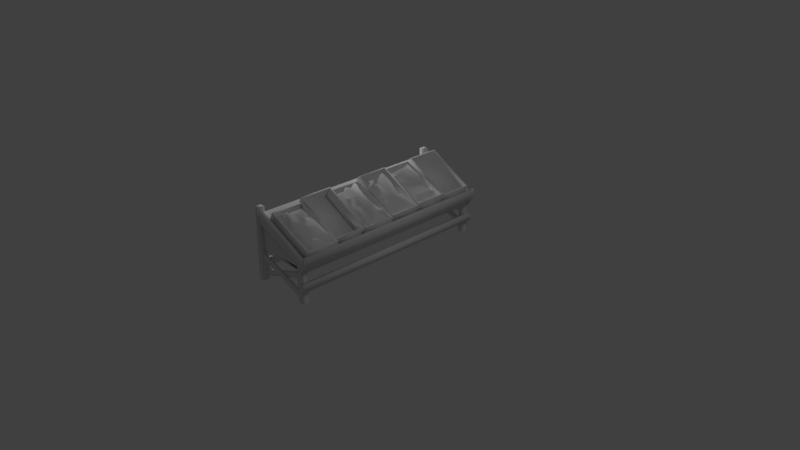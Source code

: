 # Source: market_stall_4.blend  (saved by Blender 2.79.0; exported with 4.5.12 LTS)
import bpy
from mathutils import Matrix  # noqa: F401  (used for matrix-valued properties, if any)

bpy.ops.wm.read_factory_settings(use_empty=True)
scene = bpy.context.scene
scene.name = 'Scene'

# ---- collections
col_collection_1 = bpy.data.collections.new('Collection 1'); scene.collection.children.link(col_collection_1)

# ---- world
world_world = bpy.data.worlds.new('World'); scene.world = world_world
world_world.color = (0.05088, 0.05088, 0.05088)
world_world.use_sun_shadow = False
world_world.sun_shadow_jitter_overblur = 0.0
world_world.cycles.sampling_method = 'MANUAL'

# ---- cameras
cam_camera = bpy.data.cameras.new('Camera')
cam_camera.clip_end = 100.0
cam_camera.lens = 35.0
cam_camera.sensor_width = 32.0
cam_camera.sensor_height = 18.0
cam_camera.ortho_scale = 7.314
cam_camera.dof.focus_distance = 0.0
cam_camera.dof.aperture_fstop = 128.0

# ---- lights
light_lamp_001 = bpy.data.lights.new('Lamp.001', 'POINT')
light_lamp_001.transmission_factor = 0.0
light_lamp_001.cutoff_distance = 30.0
light_lamp_001.energy = 100.0
light_lamp_001.shadow_buffer_clip_start = 1.001
light_lamp_001.shadow_soft_size = 0.1
light_lamp_001.shadow_maximum_resolution = 0.006
light_lamp_001.use_absolute_resolution = True
light_lamp = bpy.data.lights.new('Lamp', 'POINT')
light_lamp.transmission_factor = 0.0
light_lamp.cutoff_distance = 30.0
light_lamp.energy = 100.0
light_lamp.shadow_buffer_clip_start = 1.001
light_lamp.shadow_soft_size = 0.1
light_lamp.shadow_maximum_resolution = 0.006
light_lamp.use_absolute_resolution = True

# ---- meshes
me_paris_marketstall1_veggies_003_instance_0 = bpy.data.meshes.new('Paris_MarketStall1_Veggies_003 Instance_0')
me_paris_marketstall1_veggies_003_instance_0.from_pydata([(0.4424, 0.6973, 0.02201), (-0.1758, 0.9534, 0.02201), (-0.2271, 0.8297, 0.02201), (0.3912, 0.5737, 0.02201), (0.05485, 0.8486, -0.879), (-0.02612, 0.8293, -0.8733), (0.002416, 0.8646, -0.8512), (0.2393, 0.6883, -0.8732), (0.1867, 0.7639, -0.8775), (0.2504, 0.7409, -0.8273), (0.311, 0.7099, -0.8757), (-0.1436, 0.9376, -0.7624), (-0.1305, 0.9536, -0.8159), (-0.2122, 0.9411, -0.8733), (0.2506, 0.6823, -0.4718), (0.2589, 0.739, -0.5462), (0.1965, 0.7902, -0.4776), (0.0005823, 0.8125, -0.4723), (0.06625, 0.8316, -0.47), (0.01533, 0.8509, -0.5285), (-0.0469, 0.9068, -0.4865), (0.1156, 0.7355, -0.4727), (0.1264, 0.8066, -0.5089), (0.3788, 0.6142, -0.4718), (0.4129, 0.6625, -0.5445), (0.3179, 0.6466, -0.4718), (0.3152, 0.7217, -0.4806), (0.04542, 0.9171, -0.09238), (0.121, 0.7862, -0.02475), (0.1574, 0.813, -0.08996), (0.01788, 0.8679, -0.02319), (-0.06118, 0.9603, 1.209), (-0.05473, 0.9538, 1.241), (-0.02472, 0.9558, 1.232), (-0.03185, 0.9623, 1.2), (0.003008, 0.9111, 0.9893), (-0.005983, 0.9515, 1.028), (0.04317, 0.891, 1.021), (-0.01304, 0.9363, 1.138), (-0.06607, 0.9311, 1.149), (-0.09012, 0.9248, 1.234), (0.06891, 0.8894, 1.267), (0.03729, 0.912, 1.234), (0.01129, 0.9164, 1.27), (0.1081, 0.9254, 1.087), (0.1253, 0.9166, 1.11), (0.151, 0.8727, 1.06), (0.1563, 0.8748, 1.128), (-0.03893, 0.8282, 0.02139), (-0.1971, 0.8939, 0.02136), (-0.1634, 0.9369, 0.03247), (0.1986, 0.8275, 1.258), (0.176, 0.7978, 1.305), (0.252, 0.807, 1.303), (0.4218, 0.7801, 1.134), (0.4722, 0.7187, 1.111), (0.384, 0.7696, 1.098), (0.4055, 0.7944, 1.186), (0.3519, 0.7759, 1.225), (0.05469, 0.9187, 1.145), (0.09217, 0.8873, 1.029), (0.3799, 0.7216, 0.03629), (0.4211, 0.6378, 0.02136), (0.2184, 0.7325, 0.02144), (0.401, 0.6527, -0.8077), (0.3788, 0.6142, -0.8733), (0.3189, 0.7227, -0.8345), (-0.09334, 0.9104, -0.507), (-0.06896, 0.8521, -0.4718), (-0.1737, 0.9596, 0.08333), (-0.1971, 0.8939, 0.166), (-0.1532, 0.9691, -0.2315), (-0.1946, 0.9504, -0.16), (-0.1646, 0.9857, -0.1005), (-0.1945, 0.9504, -0.02475), (-0.1056, 0.9845, -0.3492), (-0.178, 0.9893, -0.3621), (-0.2202, 0.975, -0.4495), (-0.2202, 0.975, -0.8956), (-0.2885, 0.8101, -0.8956), (-0.2885, 0.8101, -0.4495), (0.4314, 0.6986, -0.9192), (0.4314, 0.6986, -1.321), (0.3696, 0.5799, -1.321), (0.3696, 0.5799, -0.9192), (0.463, 0.6888, 0.4458), (-0.1965, 0.9619, 0.4458), (-0.2647, 0.7971, 0.4458), (0.3947, 0.5239, 0.4458), (-0.182, 1.018, -0.8969), (-0.182, 1.018, -1.343), (-0.2644, 0.8596, -1.343), (-0.2644, 0.8596, -0.8969), (-0.1636, 1.01, -0.02475), (0.4299, 0.7008, -0.02475), (0.3681, 0.5821, -0.02475), (-0.2254, 0.891, -0.02475), (-0.1395, 0.9611, 0.9175), (0.4275, 0.5814, 0.9175), (0.4787, 0.705, 0.9175), (-0.1907, 0.8374, 0.9175), (0.4993, 0.6965, 0.8952), (0.4787, 0.705, 1.319), (0.4993, 0.6965, 1.341), (-0.1996, 0.9664, -0.8733), (0.3674, 0.5867, -0.8733), (0.4186, 0.7103, -0.8733), (-0.2508, 0.8428, -0.8733), (-0.1834, 1.02, -0.002435), (-0.1834, 1.02, -0.4486), (-0.2658, 0.8618, -0.4486), (-0.2658, 0.8618, -0.002435), (-0.1622, 1.008, -1.321), (-0.224, 0.8889, -1.321), (-0.2675, 0.8605, 0.4494), (0.4481, 0.6892, 0.4494), (0.3657, 0.5309, 0.4494), (-0.1851, 1.019, 0.4494), (0.3942, 0.5247, -0.0003026), (-0.2652, 0.7979, -0.0003026), (0.4497, 0.6905, -0.4486), (0.3673, 0.5322, -0.4486), (0.4512, 0.6883, -0.8969), (0.3688, 0.53, -0.8969), (-0.1653, 1.008, 0.4717), (0.3665, 0.5808, 0.4717), (0.4283, 0.6995, 0.4717), (-0.2271, 0.8897, 0.4717), (-0.2254, 0.891, -0.4262), (-0.1636, 1.01, -0.4262), (0.3705, 0.5378, -0.8956), (0.371, 0.537, -0.4495), (-0.289, 0.8109, -0.8956), (-0.2647, 0.7971, -0.0003026), (0.463, 0.6888, -0.0003026), (0.3947, 0.5239, -0.0003026), (-0.1965, 0.9619, -0.0003025), (0.4392, 0.7018, -0.4495), (0.4311, 0.5316, 1.341), (-0.2284, 0.8048, 1.341), (-0.2284, 0.8048, 0.8952), (0.4311, 0.5316, 0.8952), (0.4481, 0.6892, 0.8955), (0.3657, 0.5309, 0.8955), (0.4299, 0.7008, -0.4262), (0.3681, 0.5821, -0.4262), (-0.1395, 0.9611, 1.319), (0.4275, 0.5814, 1.319), (-0.1907, 0.8374, 1.319), (-0.1653, 1.008, 0.8732), (0.4283, 0.6995, 0.8732), (0.3665, 0.5808, 0.8732), (-0.2271, 0.8897, 0.8732), (-0.2675, 0.8605, 0.8955), (0.3653, 0.5317, 0.4494), (-0.2679, 0.8613, 0.4494), (-0.1996, 0.9664, -0.4718), (-0.2508, 0.8428, -0.4718), (-0.1601, 0.9696, 1.341), (-0.1601, 0.9696, 0.8952), (-0.1377, 0.9326, 0.1578), (-0.1754, 0.9465, 0.2205), (-0.115, 0.9251, 0.3005), (-0.1075, 0.949, 0.2302), (-0.1973, 0.8937, 0.2625), (0.4077, 0.7287, 0.3539), (0.1883, 0.8396, 0.3308), (0.3957, 0.7162, 0.4109), (0.1293, 0.8042, 0.3892), (0.1077, 0.824, 0.3318), (0.01176, 0.8826, 0.1795), (-0.01531, 0.857, 0.3039), (0.06034, 0.8936, 0.2512), (0.3961, 0.6551, -0.6937), (0.3954, 0.6968, -0.5819), (0.1857, 0.8026, 0.2355), (0.3133, 0.777, 0.1537), (0.3224, 0.7964, 0.2336), (0.253, 0.7807, 0.07369), (0.3389, 0.7785, 0.07069), (0.4014, 0.701, 0.2899), (0.3684, 0.5309, -1.343), (-0.2648, 0.8605, -1.343), (0.3141, 0.7219, -0.1343), (0.2035, 0.8145, -0.1179), (0.3354, 0.6929, -0.03779), (0.1987, 0.7973, -0.03036), (0.1413, 0.7731, -0.4262), (0.1618, 0.8209, -0.2597), (0.198, 0.801, -0.3864), (0.396, 0.6761, -0.41), (0.399, 0.6414, -0.4262), (0.3688, 0.53, -1.343), (0.4512, 0.6883, -1.343), (0.371, 0.537, -0.8956), (0.4392, 0.7018, -0.8956), (0.4186, 0.7103, -0.4718), (0.3674, 0.5867, -0.4718), (-0.1851, 1.019, 0.8955), (0.4497, 0.6905, -0.002435), (0.3673, 0.5322, -0.002435), (-0.1622, 1.008, -0.9192), (-0.224, 0.8889, -0.9192), (-0.1758, 0.9534, 0.4235), (-0.2271, 0.8297, 0.4235), (0.3669, 0.533, -0.4486), (-0.2662, 0.8626, -0.4486), (0.3912, 0.5737, 0.4235), (0.4424, 0.6973, 0.4235), (0.1469, 0.8, -0.1567), (-0.04779, 0.874, -0.02475), (-0.04189, 0.8957, -0.2295), (0.004095, 0.9356, -0.1688), (-0.06806, 0.9211, -0.1512), (-0.02632, 0.9146, 1.265), (-0.1651, 0.8993, 0.9175), (0.08573, 0.8587, 0.9404), (0.4531, 0.6432, 0.9175), (0.4461, 0.7067, 0.9174), (-0.1945, 0.9504, -0.4262), (-0.2122, 0.9282, -0.4718), (-0.05303, 0.9188, -0.578), (-0.1402, 0.9663, -0.03656), (0.4026, 0.7016, -0.06806), (0.4151, 0.666, -0.03541), (0.4111, 0.6788, -0.213), (0.4673, 0.6926, 1.286), (0.0435, 0.9309, 1.211), (0.1332, 0.8879, 1.221), (0.3269, 0.8276, 1.022), (0.36, 0.7799, 1.005), (0.2928, 0.8044, 0.9708), (0.4496, 0.7209, 0.9385), (-0.1971, 0.8939, 0.4229), (-0.1401, 0.9245, 0.3704), (-0.09309, 0.9217, 0.3943), (0.4531, 0.6432, 1.319), (-0.03059, 0.8901, 1.31), (-0.1651, 0.8993, 1.319), (0.4211, 0.6378, 0.4229), (0.399, 0.6414, -0.02475), (0.206, 0.8487, 0.1486), (-0.2317, 0.451, 1.355), (0.2206, 0.451, 1.355), (0.4137, 0.451, 1.355), (-0.3898, 0.8888, -1.364), (-0.3898, 0.8888, 1.349), (-0.2556, 0.8262, 1.349), (-0.2556, 0.8262, -1.364), (0.2944, 0.5698, 1.349), (0.2944, 0.5698, -1.364), (0.4524, 0.4961, 1.349), (0.4524, 0.4961, -1.364), (-0.2317, 0.451, -1.363), (-0.379, 0.451, -1.363), (-0.379, 0.861, -1.363), (0.2206, 0.451, -1.363), (0.4137, 0.451, -1.363), (-0.379, 0.861, 1.355), (-0.379, 0.451, 1.355), (0.2206, 0.4055, 1.355), (-0.2317, 0.4055, 1.355), (-0.2317, 0.4055, -1.363), (0.2206, 0.4055, -1.363), (0.4137, 0.4055, 1.355), (0.4137, 0.4055, -1.363), (-0.379, 0.4055, 1.355), (-0.379, 0.4055, -1.363), (-0.3984, 0.1781, 1.312), (-0.3984, 0.1781, -1.315), (-0.3547, 0.1782, -1.315), (-0.3546, 0.1782, 1.312), (-0.3546, 0.2786, -1.315), (-0.3546, 0.2786, 1.312), (-0.3983, 0.2786, 1.312), (-0.3983, 0.2786, -1.315), (0.4136, 0.1781, 1.394), (0.4136, 0.1781, -1.397), (0.4573, 0.1782, -1.397), (0.4574, 0.1782, 1.394), (0.4574, 0.2786, -1.397), (0.4574, 0.2786, 1.394), (0.4137, 0.2786, 1.394), (0.4137, 0.2786, -1.397), (0.3706, 0.4005, -1.328), (-0.3662, 0.139, -1.328), (-0.3662, 0.06348, -1.328), (0.3707, 0.3244, -1.328), (-0.3662, 0.06348, -1.354), (0.3707, 0.3244, -1.354), (-0.3662, 0.139, -1.354), (0.3706, 0.4005, -1.354), (-0.3725, 0.4005, -1.354), (-0.3726, 0.3244, -1.354), (0.3644, 0.06348, -1.354), (0.3643, 0.139, -1.354), (-0.3726, 0.3244, -1.38), (0.3644, 0.06348, -1.38), (-0.3725, 0.4005, -1.38), (0.3643, 0.139, -1.38), (-0.3491, 0.979, -1.397), (-0.4248, 0.979, -1.397), (-0.4248, 0.979, -1.313), (-0.3491, 0.979, -1.313), (-0.3664, 0.7847, -1.352), (0.417, 0.4422, -1.352), (0.4753, 0.5964, -1.352), (-0.3664, 0.9725, -1.352), (-0.3491, 0.003752, -1.397), (-0.4248, 0.003752, -1.397), (-0.4248, 0.003752, -1.313), (-0.3491, 0.003752, -1.313), (0.415, 0.4469, -1.391), (0.415, 0.003752, -1.391), (0.3393, 0.003752, -1.391), (0.3393, 0.479, -1.391), (0.3393, 0.003752, -1.306), (0.3393, 0.479, -1.306), (0.415, 0.003752, -1.306), (0.415, 0.4469, -1.306), (-0.3664, 0.9724, -1.393), (0.4753, 0.5964, -1.393), (-0.3664, 0.7847, -1.393), (0.417, 0.4422, -1.393), (0.3706, 0.4005, 1.325), (0.3707, 0.3244, 1.325), (-0.3662, 0.06348, 1.325), (-0.3662, 0.139, 1.325), (0.3707, 0.3244, 1.35), (-0.3662, 0.06348, 1.35), (0.3706, 0.4005, 1.35), (-0.3662, 0.139, 1.35), (-0.3725, 0.4005, 1.351), (0.3643, 0.139, 1.351), (0.3644, 0.06348, 1.351), (-0.3726, 0.3244, 1.351), (0.3644, 0.06348, 1.376), (-0.3726, 0.3244, 1.376), (0.3643, 0.139, 1.376), (-0.3725, 0.4005, 1.376), (-0.3491, 0.979, 1.394), (-0.3491, 0.979, 1.308), (-0.4248, 0.979, 1.308), (-0.4248, 0.979, 1.394), (-0.3664, 0.7847, 1.347), (-0.3664, 0.9725, 1.347), (0.4753, 0.5964, 1.347), (0.417, 0.4422, 1.347), (-0.4248, 0.003752, 1.394), (-0.3491, 0.003752, 1.394), (-0.4248, 0.003752, 1.308), (-0.3491, 0.003752, 1.308), (0.415, 0.4469, 1.387), (0.3393, 0.479, 1.387), (0.3393, 0.003752, 1.387), (0.415, 0.003752, 1.387), (0.3393, 0.479, 1.301), (0.3393, 0.003752, 1.301), (0.415, 0.4469, 1.301), (0.415, 0.003752, 1.301), (-0.3664, 0.9724, 1.388), (0.4753, 0.5964, 1.388), (-0.3664, 0.7847, 1.388), (0.417, 0.4422, 1.388), (0.4066, 0.4396, 1.394), (0.4066, 0.4396, -1.397), (0.4477, 0.4247, -1.397), (0.4478, 0.4246, 1.394), (0.5242, 0.6347, -1.397), (0.5242, 0.6347, 1.394), (0.4831, 0.6497, 1.394), (0.4831, 0.6497, -1.397), (-0.4083, 0.8492, -1.364), (-0.2741, 0.7866, -1.364), (-0.2741, 0.7866, 1.349), (-0.4083, 0.8492, 1.349), (0.2759, 0.5301, 1.349), (0.2759, 0.5301, -1.364)], [], [(0, 1, 2), (2, 3, 0), (4, 5, 6), (7, 8, 9), (9, 10, 7), (11, 12, 13), (13, 6, 5), (5, 8, 7), (5, 4, 8), (14, 15, 16), (17, 18, 19), (17, 19, 20), (14, 16, 21), (21, 16, 22), (21, 22, 18), (21, 18, 17), (23, 24, 25), (25, 24, 26), (25, 26, 14), (26, 15, 14), (27, 28, 29), (28, 27, 30), (31, 32, 33), (33, 34, 31), (35, 36, 37), (36, 38, 37), (39, 40, 31), (32, 31, 40), (41, 42, 43), (44, 45, 46), (45, 47, 46), (48, 49, 50), (51, 52, 53), (54, 55, 56), (57, 56, 58), (57, 54, 56), (47, 45, 59), (60, 44, 46), (61, 62, 63), (10, 64, 65), (10, 66, 64), (67, 68, 20), (20, 68, 17), (69, 49, 70), (71, 72, 73), (74, 73, 72), (71, 75, 76), (72, 71, 76), (77, 78, 79), (79, 80, 77), (81, 82, 83), (83, 84, 81), (85, 86, 87), (87, 88, 85), (89, 90, 91), (91, 92, 89), (93, 94, 95), (95, 96, 93), (97, 98, 99), (98, 97, 100), (101, 99, 102), (102, 103, 101), (104, 105, 106), (105, 104, 107), (108, 109, 110), (110, 111, 108), (112, 83, 82), (83, 112, 113), (114, 115, 116), (115, 114, 117), (87, 118, 88), (87, 119, 118), (110, 120, 121), (120, 110, 109), (122, 89, 92), (92, 123, 122), (124, 125, 126), (125, 124, 127), (93, 128, 129), (93, 96, 128), (80, 130, 131), (80, 132, 130), (133, 134, 135), (134, 133, 136), (131, 137, 77), (77, 80, 131), (138, 139, 140), (140, 141, 138), (142, 116, 115), (142, 143, 116), (144, 95, 94), (144, 145, 95), (146, 102, 147), (147, 148, 146), (149, 150, 151), (151, 152, 149), (87, 86, 136), (136, 133, 87), (146, 100, 97), (146, 148, 100), (153, 154, 143), (153, 155, 154), (150, 126, 125), (125, 151, 150), (156, 107, 104), (156, 157, 107), (158, 159, 140), (140, 139, 158), (134, 85, 88), (88, 135, 134), (69, 50, 49), (70, 160, 69), (70, 161, 160), (162, 163, 161), (164, 162, 161), (70, 164, 161), (165, 166, 167), (168, 166, 169), (170, 171, 172), (24, 173, 174), (166, 175, 169), (176, 175, 177), (178, 176, 179), (180, 175, 166), (166, 165, 180), (180, 177, 175), (92, 181, 123), (92, 182, 181), (183, 184, 185), (184, 186, 185), (187, 188, 189), (187, 189, 190), (190, 191, 187), (122, 192, 193), (122, 123, 192), (194, 79, 78), (78, 195, 194), (99, 147, 102), (99, 98, 147), (103, 141, 101), (103, 138, 141), (140, 101, 141), (101, 140, 159), (156, 196, 197), (197, 157, 156), (143, 142, 198), (198, 153, 143), (199, 108, 111), (111, 200, 199), (129, 145, 144), (145, 129, 128), (149, 127, 124), (149, 152, 127), (120, 199, 200), (200, 121, 120), (201, 81, 84), (84, 202, 201), (103, 158, 139), (139, 138, 103), (203, 2, 1), (203, 204, 2), (111, 205, 200), (111, 206, 205), (198, 117, 114), (114, 153, 198), (77, 156, 78), (156, 104, 78), (137, 194, 195), (137, 131, 194), (91, 193, 192), (193, 91, 90), (201, 113, 112), (201, 202, 113), (0, 207, 208), (0, 3, 207), (204, 203, 208), (208, 207, 204), (183, 209, 184), (28, 30, 210), (188, 211, 212), (211, 213, 212), (32, 40, 214), (215, 216, 217), (216, 218, 217), (219, 72, 76), (220, 67, 221), (68, 67, 220), (210, 222, 74), (74, 222, 73), (183, 185, 223), (224, 225, 223), (28, 185, 186), (134, 0, 208), (208, 85, 134), (65, 7, 10), (106, 197, 196), (106, 105, 197), (226, 58, 53), (55, 57, 226), (47, 227, 228), (55, 54, 57), (58, 226, 57), (58, 51, 53), (51, 228, 52), (52, 228, 227), (229, 228, 51), (229, 51, 58), (58, 56, 229), (189, 188, 225), (225, 190, 189), (212, 27, 209), (188, 209, 183), (209, 188, 212), (209, 27, 29), (188, 183, 225), (225, 183, 223), (211, 75, 71), (71, 73, 213), (73, 222, 213), (75, 211, 188), (213, 222, 210), (213, 211, 71), (120, 94, 199), (109, 144, 120), (109, 129, 144), (120, 144, 94), (75, 188, 187), (219, 75, 187), (219, 76, 75), (229, 230, 231), (216, 231, 218), (232, 218, 231), (231, 216, 229), (38, 39, 34), (38, 34, 227), (227, 47, 59), (227, 59, 38), (34, 33, 227), (39, 31, 34), (36, 35, 215), (35, 37, 216), (216, 37, 59), (38, 59, 37), (215, 35, 216), (84, 83, 113, 202), (164, 233, 234), (234, 162, 164), (234, 233, 235), (216, 46, 229), (216, 60, 46), (46, 47, 229), (229, 47, 228), (59, 60, 216), (59, 44, 60), (59, 45, 44), (127, 152, 151, 125), (227, 41, 52), (236, 226, 53), (33, 32, 214), (227, 42, 41), (237, 52, 41), (236, 52, 238), (53, 52, 236), (52, 237, 238), (43, 237, 41), (36, 215, 39), (38, 36, 39), (238, 39, 215), (214, 237, 43), (237, 40, 238), (238, 40, 39), (43, 42, 214), (237, 214, 40), (217, 218, 232), (232, 55, 217), (217, 55, 236), (55, 226, 236), (239, 167, 168), (168, 235, 233), (239, 168, 233), (167, 166, 168), (240, 224, 223), (240, 185, 28), (223, 185, 240), (65, 173, 23), (65, 64, 173), (173, 24, 23), (112, 82, 193), (193, 90, 112), (90, 89, 201), (201, 112, 90), (172, 171, 169), (169, 175, 172), (172, 175, 241), (176, 241, 175), (193, 81, 122), (193, 82, 81), (201, 122, 81), (201, 89, 122), (150, 142, 126), (149, 142, 150), (142, 149, 198), (124, 126, 115), (115, 126, 142), (86, 203, 1), (134, 136, 1), (203, 85, 208), (1, 0, 134), (203, 86, 85), (1, 136, 86), (63, 178, 179), (241, 176, 178), (63, 179, 61), (241, 178, 63), (69, 241, 48), (48, 50, 69), (63, 48, 241), (129, 109, 108), (93, 199, 94), (108, 93, 129), (93, 108, 199), (8, 6, 12), (8, 4, 6), (13, 12, 6), (191, 225, 240), (225, 191, 190), (225, 224, 240), (19, 22, 9), (22, 15, 9), (9, 8, 19), (8, 12, 11), (173, 66, 9), (9, 66, 10), (66, 173, 64), (174, 173, 15), (26, 174, 15), (26, 24, 174), (9, 15, 173), (15, 22, 16), (18, 22, 19), (20, 19, 221), (11, 221, 8), (221, 19, 8), (221, 67, 20), (220, 11, 13), (11, 220, 221), (55, 232, 230), (230, 232, 231), (230, 56, 55), (56, 230, 229), (101, 159, 97), (146, 158, 103), (159, 158, 146), (103, 102, 146), (146, 97, 159), (97, 99, 101), (117, 198, 149), (149, 124, 117), (117, 124, 115), (195, 106, 137), (137, 196, 156), (104, 106, 195), (156, 77, 137), (106, 196, 137), (78, 104, 195), (213, 210, 27), (27, 212, 213), (27, 210, 30), (168, 169, 171), (235, 168, 171), (171, 162, 235), (170, 160, 163), (162, 234, 235), (163, 162, 171), (170, 163, 171), (163, 160, 161), (69, 160, 170), (170, 241, 69), (241, 170, 172), (62, 180, 239), (180, 62, 176), (176, 177, 180), (176, 62, 61), (61, 179, 176), (165, 167, 239), (239, 180, 165), (186, 184, 29), (29, 28, 186), (209, 29, 184), (242, 243, 244), (245, 246, 247), (247, 248, 245), (249, 250, 248), (248, 247, 249), (250, 249, 251), (251, 252, 250), (253, 254, 255), (256, 253, 255), (257, 256, 255), (242, 244, 258), (259, 242, 258), (260, 243, 242), (242, 261, 260), (262, 253, 256), (256, 263, 262), (264, 244, 243), (243, 260, 264), (263, 256, 257), (257, 265, 263), (265, 257, 244), (244, 264, 265), (265, 264, 260), (260, 263, 265), (261, 262, 263), (263, 260, 261), (261, 242, 259), (259, 266, 261), (267, 254, 253), (253, 262, 267), (266, 259, 254), (254, 267, 266), (262, 261, 266), (266, 267, 262), (258, 255, 254), (254, 259, 258), (268, 269, 270), (270, 271, 268), (270, 272, 273), (273, 271, 270), (274, 273, 272), (272, 275, 274), (269, 268, 274), (274, 275, 269), (276, 277, 278), (278, 279, 276), (278, 280, 281), (281, 279, 278), (276, 279, 281), (281, 282, 276), (283, 280, 278), (278, 277, 283), (282, 281, 280), (280, 283, 282), (277, 276, 282), (282, 283, 277), (284, 285, 286), (286, 287, 284), (287, 286, 288), (288, 289, 287), (289, 288, 290), (290, 291, 289), (291, 290, 285), (285, 284, 291), (292, 293, 294), (294, 295, 292), (293, 296, 297), (297, 294, 293), (296, 298, 299), (299, 297, 296), (298, 292, 295), (295, 299, 298), (300, 301, 302), (302, 303, 300), (304, 305, 306), (306, 307, 304), (300, 308, 309), (309, 301, 300), (301, 309, 310), (310, 302, 301), (302, 310, 311), (311, 303, 302), (303, 311, 308), (308, 300, 303), (312, 313, 314), (314, 315, 312), (315, 314, 316), (316, 317, 315), (317, 316, 318), (318, 319, 317), (319, 318, 313), (313, 312, 319), (320, 307, 306), (306, 321, 320), (322, 320, 321), (321, 323, 322), (304, 322, 323), (323, 305, 304), (324, 325, 326), (326, 327, 324), (325, 328, 329), (329, 326, 325), (328, 330, 331), (331, 329, 328), (330, 324, 327), (327, 331, 330), (332, 333, 334), (334, 335, 332), (335, 334, 336), (336, 337, 335), (337, 336, 338), (338, 339, 337), (339, 338, 333), (333, 332, 339), (340, 341, 342), (342, 343, 340), (344, 345, 346), (346, 347, 344), (340, 343, 348), (348, 349, 340), (343, 342, 350), (350, 348, 343), (342, 341, 351), (351, 350, 342), (341, 340, 349), (349, 351, 341), (352, 353, 354), (354, 355, 352), (353, 356, 357), (357, 354, 353), (356, 358, 359), (359, 357, 356), (358, 352, 355), (355, 359, 358), (360, 361, 346), (346, 345, 360), (362, 363, 361), (361, 360, 362), (344, 347, 363), (363, 362, 344), (364, 365, 366), (366, 367, 364), (366, 368, 369), (369, 367, 366), (364, 367, 369), (369, 370, 364), (371, 368, 366), (366, 365, 371), (365, 364, 370), (370, 371, 365), (372, 373, 374), (374, 375, 372), (376, 374, 373), (373, 377, 376), (375, 246, 245), (245, 372, 375), (368, 371, 370), (370, 369, 368), (33, 214, 42, 227)])
me_paris_marketstall1_veggies_003_instance_0.polygons.foreach_set('use_smooth', [True] * 548)
_uv = me_paris_marketstall1_veggies_003_instance_0.uv_layers.new(name='UVMap')
_uv.uv.foreach_set('vector', [0.6307, 0.8483, 0.2658, 0.8483, 0.2658, 0.8628, 0.2658, 0.8628, 0.6307, 0.8628, 0.6307, 0.8483, 0.02895, 0.309, 0.003974, 0.2943, 0.03587, 0.2955, 0.00958, 0.3626, 0.03887, 0.34, 0.06236, 0.3554, 0.06236, 0.3554, 0.05252, 0.372, 0.00958, 0.3626, 0.07222, 0.2484, 0.04423, 0.2537, 0.003974, 0.2126, 0.003974, 0.2126, 0.03587, 0.2955, 0.003974, 0.2943, 0.003974, 0.2943, 0.03887, 0.34, 0.00958, 0.3626, 0.003974, 0.2943, 0.02895, 0.309, 0.03887, 0.34, 0.2424, 0.3598, 0.1916, 0.352, 0.2203, 0.3345, 0.2402, 0.2868, 0.2248, 0.3012, 0.2004, 0.2877, 0.2402, 0.2868, 0.2004, 0.2877, 0.209, 0.2666, 0.2424, 0.3598, 0.2203, 0.3345, 0.2342, 0.3202, 0.2342, 0.3202, 0.2203, 0.3345, 0.2113, 0.3173, 0.2342, 0.3202, 0.2113, 0.3173, 0.2248, 0.3012, 0.2342, 0.3202, 0.2248, 0.3012, 0.2402, 0.2868, 0.2386, 0.4058, 0.1861, 0.3875, 0.2372, 0.3825, 0.2372, 0.3825, 0.1861, 0.3875, 0.2115, 0.3697, 0.2372, 0.3825, 0.2115, 0.3697, 0.2424, 0.3598, 0.2115, 0.3697, 0.1916, 0.352, 0.2424, 0.3598, 0.5496, 0.5387, 0.5003, 0.4992, 0.5455, 0.4997, 0.5003, 0.4992, 0.5496, 0.5387, 0.5078, 0.5393, 0.5455, 0.06606, 0.5478, 0.05658, 0.5546, 0.05989, 0.5546, 0.05989, 0.5523, 0.07004, 0.5455, 0.06606, 0.5652, 0.1556, 0.5569, 0.1373, 0.5798, 0.1425, 0.5569, 0.1373, 0.5568, 0.09547, 0.5798, 0.1425, 0.5385, 0.08963, 0.5338, 0.05159, 0.5455, 0.06606, 0.5478, 0.05658, 0.5455, 0.06606, 0.5338, 0.05159, 0.5859, 0.04187, 0.5742, 0.05482, 0.5673, 0.04144, 0.5961, 0.1121, 0.6002, 0.1051, 0.6131, 0.1222, 0.6002, 0.1051, 0.6129, 0.09586, 0.6131, 0.1222, 0.7556, 0.5649, 0.7498, 0.6169, 0.7898, 0.6049, 0.6304, 0.04446, 0.6286, 0.01905, 0.6491, 0.03218, 0.6944, 0.08969, 0.714, 0.09884, 0.685, 0.1043, 0.6904, 0.07447, 0.685, 0.1043, 0.6764, 0.05993, 0.6904, 0.07447, 0.6944, 0.08969, 0.685, 0.1043, 0.6129, 0.09586, 0.6002, 0.1051, 0.5791, 0.09171, 0.5943, 0.1361, 0.5961, 0.1121, 0.6131, 0.1222, 0.7914, 0.4394, 0.7531, 0.4133, 0.7548, 0.4829, 0.05252, 0.372, 0.0777, 0.3878, 0.006072, 0.4045, 0.05252, 0.372, 0.06696, 0.3706, 0.0777, 0.3878, 0.2042, 0.255, 0.2367, 0.2647, 0.209, 0.2666, 0.209, 0.2666, 0.2367, 0.2647, 0.2402, 0.2868, 0.8044, 0.5592, 0.7677, 0.5719, 0.838, 0.5719, 0.621, 0.5955, 0.5802, 0.6152, 0.5511, 0.5974, 0.4982, 0.6146, 0.5511, 0.5974, 0.5802, 0.6152, 0.621, 0.5955, 0.6814, 0.582, 0.6852, 0.5982, 0.5802, 0.6152, 0.621, 0.5955, 0.6852, 0.5982, 0.7258, 0.9471, 0.498, 0.9471, 0.498, 0.965, 0.498, 0.965, 0.7258, 0.965, 0.7258, 0.9471, 0.3238, 0.9057, 0.5774, 0.9057, 0.5774, 0.8901, 0.5774, 0.8901, 0.3238, 0.8901, 0.3238, 0.9057, 0.6553, 0.9476, 0.2657, 0.9476, 0.2657, 0.967, 0.2657, 0.967, 0.6552, 0.9671, 0.6553, 0.9476, 0.2933, 0.8667, 0.0143, 0.8667, 0.0143, 0.8873, 0.0143, 0.8873, 0.2933, 0.8873, 0.2933, 0.8667, 0.9497, 0.8499, 0.5665, 0.8499, 0.5665, 0.8641, 0.5665, 0.8641, 0.9497, 0.8641, 0.9497, 0.8499, 0.4706, 0.8457, 0.856, 0.8608, 0.856, 0.8457, 0.856, 0.8608, 0.4706, 0.8457, 0.4706, 0.8608, 0.4706, 0.9262, 0.4836, 0.9236, 0.4836, 0.8814, 0.4836, 0.8814, 0.4706, 0.8788, 0.4706, 0.9262, 0.4913, 0.9655, 0.147, 0.9519, 0.147, 0.9655, 0.147, 0.9519, 0.4913, 0.9655, 0.4913, 0.9519, 0.5591, 0.8704, 0.3055, 0.8704, 0.3055, 0.8891, 0.3055, 0.8891, 0.5591, 0.8891, 0.5591, 0.8704, 0.3014, 0.8612, 0.723, 0.8769, 0.723, 0.8612, 0.723, 0.8769, 0.3014, 0.8612, 0.3014, 0.8769, 0.7824, 0.9684, 0.3587, 0.9487, 0.3587, 0.9684, 0.3587, 0.9487, 0.7824, 0.9684, 0.7824, 0.9487, 0.2587, 0.8897, 0.01714, 0.9669, 0.2586, 0.967, 0.2587, 0.8897, 0.01722, 0.8897, 0.01714, 0.9669, 0.9756, 0.9663, 0.5665, 0.9473, 0.5665, 0.9663, 0.5665, 0.9473, 0.9756, 0.9663, 0.9756, 0.9473, 0.7515, 0.929, 0.3014, 0.929, 0.3014, 0.9497, 0.3014, 0.9497, 0.7515, 0.9497, 0.7515, 0.929, 0.3587, 0.8637, 0.7556, 0.8785, 0.7556, 0.8637, 0.7556, 0.8785, 0.3587, 0.8637, 0.3587, 0.8785, 0.5869, 0.9073, 0.8173, 0.9216, 0.8173, 0.9073, 0.5869, 0.9073, 0.5869, 0.9216, 0.8173, 0.9216, 0.498, 0.9267, 0.7258, 0.8543, 0.498, 0.8543, 0.498, 0.9267, 0.7258, 0.9267, 0.7258, 0.8543, 0.6553, 0.9462, 0.2657, 0.927, 0.2657, 0.9462, 0.2657, 0.927, 0.6553, 0.9462, 0.6553, 0.927, 0.1237, 0.8543, 0.1237, 0.8725, 0.4913, 0.8725, 0.4913, 0.8725, 0.4913, 0.8543, 0.1237, 0.8543, 0.208, 0.8889, 0.208, 0.9693, 0.4631, 0.9693, 0.4631, 0.9693, 0.4631, 0.8889, 0.208, 0.8889, 0.3511, 0.8674, 0.08841, 0.848, 0.08841, 0.8674, 0.3511, 0.8674, 0.3511, 0.848, 0.08841, 0.848, 0.8173, 0.906, 0.5869, 0.8917, 0.5869, 0.906, 0.8173, 0.906, 0.8173, 0.8917, 0.5869, 0.8917, 0.856, 0.8623, 0.4706, 0.8623, 0.4706, 0.8774, 0.4706, 0.8774, 0.856, 0.8774, 0.856, 0.8623, 0.7556, 0.8475, 0.3587, 0.8475, 0.3587, 0.8623, 0.3587, 0.8623, 0.7556, 0.8623, 0.7556, 0.8475, 0.01726, 0.8488, 0.01724, 0.8678, 0.2587, 0.8679, 0.2587, 0.8679, 0.2587, 0.8488, 0.01726, 0.8488, 0.7229, 0.9052, 0.491, 0.8901, 0.491, 0.9052, 0.7229, 0.9052, 0.7229, 0.8901, 0.491, 0.8901, 0.3511, 0.8897, 0.08841, 0.9684, 0.3511, 0.9684, 0.3511, 0.8897, 0.08841, 0.8897, 0.08841, 0.9684, 0.3798, 0.9057, 0.6185, 0.9057, 0.6185, 0.891, 0.6185, 0.891, 0.3798, 0.891, 0.3798, 0.9057, 0.2659, 0.9119, 0.473, 0.9255, 0.473, 0.9119, 0.2659, 0.9119, 0.2659, 0.9255, 0.473, 0.9255, 0.208, 0.8661, 0.4631, 0.8661, 0.4631, 0.8463, 0.4631, 0.8463, 0.208, 0.8463, 0.208, 0.8661, 0.2587, 0.8693, 0.01724, 0.8692, 0.01722, 0.8883, 0.01722, 0.8883, 0.2587, 0.8883, 0.2587, 0.8693, 0.8046, 0.6164, 0.7898, 0.6049, 0.7498, 0.6169, 0.8406, 0.6161, 0.8406, 0.5966, 0.8046, 0.6164, 0.8406, 0.6161, 0.8672, 0.6054, 0.8406, 0.5966, 0.9032, 0.5917, 0.8711, 0.5903, 0.8672, 0.6054, 0.8875, 0.6161, 0.9032, 0.5917, 0.8672, 0.6054, 0.8406, 0.6161, 0.8875, 0.6161, 0.8672, 0.6054, 0.9219, 0.4369, 0.9133, 0.5029, 0.9446, 0.436, 0.9438, 0.5146, 0.9133, 0.5029, 0.9188, 0.5229, 0.8516, 0.5536, 0.9086, 0.5585, 0.8813, 0.541, 0.1861, 0.3875, 0.1258, 0.3883, 0.1732, 0.3807, 0.9133, 0.5029, 0.8742, 0.4999, 0.9188, 0.5229, 0.8391, 0.4662, 0.8742, 0.4999, 0.8696, 0.4638, 0.8039, 0.4804, 0.8391, 0.4662, 0.8078, 0.4575, 0.8969, 0.4321, 0.8742, 0.4999, 0.9133, 0.5029, 0.9133, 0.5029, 0.9219, 0.4369, 0.8969, 0.4321, 0.8969, 0.4321, 0.8696, 0.4638, 0.8742, 0.4999, 0.2933, 0.8888, 0.0143, 0.9722, 0.2933, 0.9722, 0.2933, 0.8888, 0.0143, 0.8888, 0.0143, 0.9722, 0.5776, 0.4552, 0.5607, 0.4883, 0.5297, 0.4435, 0.5607, 0.4883, 0.5232, 0.4854, 0.5297, 0.4435, 0.7396, 0.4982, 0.6422, 0.5028, 0.7063, 0.4866, 0.7396, 0.4982, 0.7063, 0.4866, 0.7107, 0.43, 0.7107, 0.43, 0.7401, 0.4181, 0.7396, 0.4982, 0.2933, 0.8652, 0.0143, 0.8446, 0.0143, 0.8652, 0.2933, 0.8652, 0.2933, 0.8446, 0.0143, 0.8446, 0.4913, 0.8738, 0.1237, 0.8738, 0.1237, 0.8918, 0.1237, 0.8918, 0.4913, 0.8918, 0.4913, 0.8738, 0.491, 0.9067, 0.7229, 0.9218, 0.7229, 0.9067, 0.491, 0.9067, 0.491, 0.9218, 0.7229, 0.9218, 0.208, 0.8676, 0.4631, 0.8874, 0.4631, 0.8676, 0.208, 0.8676, 0.208, 0.8874, 0.4631, 0.8874, 0.8821, 0.9476, 0.4706, 0.9276, 0.4706, 0.9476, 0.4706, 0.9276, 0.8821, 0.9476, 0.8821, 0.9276, 0.147, 0.9506, 0.4913, 0.9506, 0.4913, 0.937, 0.4913, 0.937, 0.147, 0.937, 0.147, 0.9506, 0.7824, 0.9472, 0.7824, 0.9276, 0.3587, 0.9276, 0.3587, 0.9276, 0.3587, 0.9472, 0.7824, 0.9472, 0.9756, 0.9271, 0.5665, 0.9271, 0.5665, 0.9459, 0.5665, 0.9459, 0.9756, 0.9459, 0.9756, 0.9271, 0.5665, 0.8655, 0.9497, 0.8797, 0.9497, 0.8655, 0.9497, 0.8797, 0.5665, 0.8655, 0.5665, 0.8797, 0.3798, 0.9072, 0.6185, 0.9219, 0.6185, 0.9072, 0.3798, 0.9072, 0.3798, 0.9219, 0.6185, 0.9219, 0.3055, 0.8691, 0.5591, 0.8691, 0.5591, 0.8504, 0.5591, 0.8504, 0.3055, 0.8504, 0.3055, 0.8691, 0.723, 0.844, 0.3014, 0.844, 0.3014, 0.8597, 0.3014, 0.8597, 0.723, 0.8597, 0.723, 0.844, 0.8821, 0.9491, 0.4706, 0.9491, 0.4706, 0.9693, 0.4706, 0.9693, 0.8821, 0.9693, 0.8821, 0.9491, 0.5046, 0.9055, 0.2851, 0.8909, 0.2851, 0.9055, 0.5046, 0.9055, 0.5046, 0.891, 0.2851, 0.8909, 0.5591, 0.8905, 0.3055, 0.9663, 0.5591, 0.9663, 0.5591, 0.8905, 0.3055, 0.8905, 0.3055, 0.9663, 0.3511, 0.8689, 0.08841, 0.8689, 0.08841, 0.8883, 0.08841, 0.8883, 0.3511, 0.8883, 0.3511, 0.8689, 0.1237, 0.9357, 0.1345, 0.9334, 0.1237, 0.8931, 0.1345, 0.9334, 0.1345, 0.8954, 0.1237, 0.8931, 0.7258, 0.9458, 0.498, 0.928, 0.498, 0.9458, 0.7258, 0.9458, 0.7258, 0.928, 0.498, 0.928, 0.7515, 0.9722, 0.3014, 0.9512, 0.3014, 0.9722, 0.3014, 0.9512, 0.7515, 0.9722, 0.7515, 0.9512, 0.3238, 0.9073, 0.5774, 0.9229, 0.5774, 0.9073, 0.3238, 0.9073, 0.3238, 0.9229, 0.5774, 0.9229, 0.2851, 0.9069, 0.5046, 0.9214, 0.5046, 0.9069, 0.2851, 0.9069, 0.2851, 0.9214, 0.5046, 0.9214, 0.6307, 0.8788, 0.6307, 0.8642, 0.2658, 0.8642, 0.2658, 0.8642, 0.2658, 0.8787, 0.6307, 0.8788, 0.5776, 0.4552, 0.5844, 0.5006, 0.5607, 0.4883, 0.5003, 0.4992, 0.5078, 0.5393, 0.504, 0.5528, 0.6422, 0.5028, 0.6191, 0.5589, 0.5841, 0.5483, 0.6191, 0.5589, 0.5752, 0.5673, 0.5841, 0.5483, 0.5478, 0.05658, 0.5338, 0.05159, 0.5561, 0.04145, 0.5064, 0.204, 0.596, 0.1739, 0.7382, 0.2034, 0.596, 0.1739, 0.7102, 0.1696, 0.7382, 0.2034, 0.7389, 0.6145, 0.5802, 0.6152, 0.6852, 0.5982, 0.2364, 0.2113, 0.2042, 0.255, 0.1686, 0.2656, 0.2367, 0.2647, 0.2042, 0.255, 0.2364, 0.2113, 0.504, 0.5528, 0.5225, 0.5909, 0.4982, 0.6146, 0.4982, 0.6146, 0.5225, 0.5909, 0.5511, 0.5974, 0.5776, 0.4552, 0.5297, 0.4435, 0.5546, 0.4334, 0.5482, 0.4257, 0.6165, 0.4289, 0.5546, 0.4334, 0.5003, 0.4992, 0.5297, 0.4435, 0.5232, 0.4854, 0.2657, 0.9256, 0.2781, 0.9231, 0.2781, 0.8825, 0.2781, 0.8825, 0.2658, 0.8801, 0.2657, 0.9256, 0.006072, 0.4045, 0.00958, 0.3626, 0.05252, 0.372, 0.473, 0.9106, 0.2659, 0.897, 0.2659, 0.9106, 0.473, 0.9106, 0.473, 0.897, 0.2659, 0.897, 0.7156, 0.03436, 0.6764, 0.05993, 0.6491, 0.03218, 0.714, 0.09884, 0.6904, 0.07447, 0.7156, 0.03436, 0.6129, 0.09586, 0.5742, 0.06629, 0.6043, 0.06178, 0.714, 0.09884, 0.6944, 0.08969, 0.6904, 0.07447, 0.6764, 0.05993, 0.7156, 0.03436, 0.6904, 0.07447, 0.6764, 0.05993, 0.6304, 0.04446, 0.6491, 0.03218, 0.6304, 0.04446, 0.6043, 0.06178, 0.6286, 0.01905, 0.6286, 0.01905, 0.6043, 0.06178, 0.5742, 0.06629, 0.6633, 0.1298, 0.6043, 0.06178, 0.6304, 0.04446, 0.6633, 0.1298, 0.6304, 0.04446, 0.6764, 0.05993, 0.6764, 0.05993, 0.685, 0.1043, 0.6633, 0.1298, 0.7063, 0.4866, 0.6422, 0.5028, 0.6165, 0.4289, 0.6165, 0.4289, 0.7107, 0.43, 0.7063, 0.4866, 0.5841, 0.5483, 0.5496, 0.5387, 0.5844, 0.5006, 0.6422, 0.5028, 0.5844, 0.5006, 0.5776, 0.4552, 0.5844, 0.5006, 0.6422, 0.5028, 0.5841, 0.5483, 0.5844, 0.5006, 0.5496, 0.5387, 0.5455, 0.4997, 0.6422, 0.5028, 0.5776, 0.4552, 0.6165, 0.4289, 0.6165, 0.4289, 0.5776, 0.4552, 0.5546, 0.4334, 0.6191, 0.5589, 0.6814, 0.582, 0.621, 0.5955, 0.621, 0.5955, 0.5511, 0.5974, 0.5752, 0.5673, 0.5511, 0.5974, 0.5225, 0.5909, 0.5752, 0.5673, 0.6814, 0.582, 0.6191, 0.5589, 0.6422, 0.5028, 0.5752, 0.5673, 0.5225, 0.5909, 0.504, 0.5528, 0.5752, 0.5673, 0.6191, 0.5589, 0.621, 0.5955, 0.9756, 0.8811, 0.9636, 0.9233, 0.9756, 0.9257, 0.5665, 0.8811, 0.9636, 0.8835, 0.9756, 0.8811, 0.5665, 0.8811, 0.5794, 0.8835, 0.9636, 0.8835, 0.9756, 0.8811, 0.9636, 0.8835, 0.9636, 0.9233, 0.6814, 0.582, 0.6422, 0.5028, 0.7396, 0.4982, 0.7389, 0.6145, 0.6814, 0.582, 0.7396, 0.4982, 0.7389, 0.6145, 0.6852, 0.5982, 0.6814, 0.582, 0.6633, 0.1298, 0.6783, 0.1374, 0.6591, 0.1517, 0.596, 0.1739, 0.6591, 0.1517, 0.7102, 0.1696, 0.7097, 0.1599, 0.7102, 0.1696, 0.6591, 0.1517, 0.6591, 0.1517, 0.596, 0.1739, 0.6633, 0.1298, 0.5568, 0.09547, 0.5385, 0.08963, 0.5523, 0.07004, 0.5568, 0.09547, 0.5523, 0.07004, 0.5742, 0.06629, 0.5742, 0.06629, 0.6129, 0.09586, 0.5791, 0.09171, 0.5742, 0.06629, 0.5791, 0.09171, 0.5568, 0.09547, 0.5523, 0.07004, 0.5546, 0.05989, 0.5742, 0.06629, 0.5385, 0.08963, 0.5455, 0.06606, 0.5523, 0.07004, 0.5569, 0.1373, 0.5652, 0.1556, 0.5064, 0.204, 0.5652, 0.1556, 0.5798, 0.1425, 0.596, 0.1739, 0.596, 0.1739, 0.5798, 0.1425, 0.5791, 0.09171, 0.5568, 0.09547, 0.5791, 0.09171, 0.5798, 0.1425, 0.5064, 0.204, 0.5652, 0.1556, 0.596, 0.1739, 0.003526, 0.4165, 0.2406, 0.4175, 0.2405, 0.6175, 0.003557, 0.6187, 0.8875, 0.6161, 0.9938, 0.6165, 0.9344, 0.5995, 0.9344, 0.5995, 0.9032, 0.5917, 0.8875, 0.6161, 0.9344, 0.5995, 0.9938, 0.6165, 0.9399, 0.5873, 0.596, 0.1739, 0.6131, 0.1222, 0.6633, 0.1298, 0.596, 0.1739, 0.5943, 0.1361, 0.6131, 0.1222, 0.6131, 0.1222, 0.6129, 0.09586, 0.6633, 0.1298, 0.6633, 0.1298, 0.6129, 0.09586, 0.6043, 0.06178, 0.5791, 0.09171, 0.5943, 0.1361, 0.596, 0.1739, 0.5791, 0.09171, 0.5961, 0.1121, 0.5943, 0.1361, 0.5791, 0.09171, 0.6002, 0.1051, 0.5961, 0.1121, 0.003683, 0.6152, 0.003683, 0.4161, 0.2375, 0.4161, 0.2367, 0.6154, 0.5742, 0.06629, 0.5859, 0.04187, 0.6286, 0.01905, 0.7361, 0.001853, 0.7156, 0.03436, 0.6491, 0.03218, 0.5546, 0.05989, 0.5478, 0.05658, 0.5561, 0.04145, 0.5742, 0.06629, 0.5742, 0.05482, 0.5859, 0.04187, 0.5576, 0.02083, 0.6286, 0.01905, 0.5859, 0.04187, 0.7361, 0.001853, 0.6286, 0.01905, 0.5064, 0.000717, 0.6491, 0.03218, 0.6286, 0.01905, 0.7361, 0.001853, 0.6286, 0.01905, 0.5576, 0.02083, 0.5064, 0.000717, 0.5673, 0.04144, 0.5576, 0.02083, 0.5859, 0.04187, 0.5569, 0.1373, 0.5064, 0.204, 0.5385, 0.08963, 0.5568, 0.09547, 0.5569, 0.1373, 0.5385, 0.08963, 0.5064, 0.000717, 0.5385, 0.08963, 0.5064, 0.204, 0.5561, 0.04145, 0.5576, 0.02083, 0.5673, 0.04144, 0.5576, 0.02083, 0.5338, 0.05159, 0.5064, 0.000717, 0.5064, 0.000717, 0.5338, 0.05159, 0.5385, 0.08963, 0.5673, 0.04144, 0.5742, 0.05482, 0.5561, 0.04145, 0.5576, 0.02083, 0.5561, 0.04145, 0.5338, 0.05159, 0.7382, 0.2034, 0.7102, 0.1696, 0.7097, 0.1599, 0.7097, 0.1599, 0.714, 0.09884, 0.7382, 0.2034, 0.7382, 0.2034, 0.714, 0.09884, 0.7361, 0.001853, 0.714, 0.09884, 0.7156, 0.03436, 0.7361, 0.001853, 0.9919, 0.4144, 0.9446, 0.436, 0.9438, 0.5146, 0.9438, 0.5146, 0.9399, 0.5873, 0.9938, 0.6165, 0.9919, 0.4144, 0.9438, 0.5146, 0.9938, 0.6165, 0.9446, 0.436, 0.9133, 0.5029, 0.9438, 0.5146, 0.4998, 0.4126, 0.5482, 0.4257, 0.5546, 0.4334, 0.4998, 0.4126, 0.5297, 0.4435, 0.5003, 0.4992, 0.5546, 0.4334, 0.5297, 0.4435, 0.4998, 0.4126, 0.006072, 0.4045, 0.1258, 0.3883, 0.2386, 0.4058, 0.006072, 0.4045, 0.0777, 0.3878, 0.1258, 0.3883, 0.1258, 0.3883, 0.1861, 0.3875, 0.2386, 0.4058, 0.3157, 0.881, 0.7382, 0.881, 0.7515, 0.8784, 0.7515, 0.8784, 0.3014, 0.8784, 0.3157, 0.881, 0.3014, 0.8784, 0.3014, 0.9274, 0.3157, 0.9248, 0.3157, 0.9248, 0.3157, 0.881, 0.3014, 0.8784, 0.8813, 0.541, 0.9086, 0.5585, 0.9188, 0.5229, 0.9188, 0.5229, 0.8742, 0.4999, 0.8813, 0.541, 0.8813, 0.541, 0.8742, 0.4999, 0.8359, 0.4999, 0.8391, 0.4662, 0.8359, 0.4999, 0.8742, 0.4999, 0.7515, 0.8784, 0.7382, 0.9248, 0.7515, 0.9274, 0.7515, 0.8784, 0.7382, 0.881, 0.7382, 0.9248, 0.3157, 0.9248, 0.7515, 0.9274, 0.7382, 0.9248, 0.3157, 0.9248, 0.3014, 0.9274, 0.7515, 0.9274, 0.77, 0.9237, 0.7824, 0.9262, 0.77, 0.8824, 0.3721, 0.9237, 0.7824, 0.9262, 0.77, 0.9237, 0.7824, 0.9262, 0.3721, 0.9237, 0.3587, 0.9262, 0.3721, 0.8824, 0.77, 0.8824, 0.7824, 0.8799, 0.7824, 0.8799, 0.77, 0.8824, 0.7824, 0.9262, 0.6553, 0.8802, 0.6439, 0.8826, 0.6438, 0.9232, 0.2657, 0.9256, 0.6553, 0.9256, 0.6438, 0.9232, 0.6439, 0.8826, 0.2658, 0.8801, 0.2781, 0.8825, 0.6438, 0.9232, 0.2781, 0.9231, 0.2657, 0.9256, 0.6439, 0.8826, 0.6553, 0.8802, 0.2658, 0.8801, 0.6438, 0.9232, 0.6553, 0.9256, 0.6553, 0.8802, 0.7548, 0.4829, 0.8039, 0.4804, 0.8078, 0.4575, 0.8359, 0.4999, 0.8391, 0.4662, 0.8039, 0.4804, 0.7548, 0.4829, 0.8078, 0.4575, 0.7914, 0.4394, 0.8359, 0.4999, 0.8039, 0.4804, 0.7548, 0.4829, 0.8046, 0.6164, 0.8359, 0.4999, 0.7556, 0.5649, 0.7556, 0.5649, 0.7898, 0.6049, 0.8046, 0.6164, 0.7548, 0.4829, 0.7556, 0.5649, 0.8359, 0.4999, 0.5794, 0.8835, 0.5665, 0.8811, 0.5665, 0.9257, 0.5794, 0.9233, 0.9756, 0.9257, 0.9636, 0.9233, 0.5665, 0.9257, 0.5794, 0.9233, 0.5794, 0.8835, 0.5794, 0.9233, 0.5665, 0.9257, 0.9756, 0.9257, 0.03887, 0.34, 0.03587, 0.2955, 0.04423, 0.2537, 0.03887, 0.34, 0.02895, 0.309, 0.03587, 0.2955, 0.003974, 0.2126, 0.04423, 0.2537, 0.03587, 0.2955, 0.7401, 0.4181, 0.6165, 0.4289, 0.4998, 0.4126, 0.6165, 0.4289, 0.7401, 0.4181, 0.7107, 0.43, 0.6165, 0.4289, 0.5482, 0.4257, 0.4998, 0.4126, 0.2004, 0.2877, 0.2113, 0.3173, 0.06236, 0.3554, 0.2113, 0.3173, 0.1916, 0.352, 0.06236, 0.3554, 0.06236, 0.3554, 0.03887, 0.34, 0.2004, 0.2877, 0.03887, 0.34, 0.04423, 0.2537, 0.07222, 0.2484, 0.1258, 0.3883, 0.06696, 0.3706, 0.06236, 0.3554, 0.06236, 0.3554, 0.06696, 0.3706, 0.05252, 0.372, 0.06696, 0.3706, 0.1258, 0.3883, 0.0777, 0.3878, 0.1732, 0.3807, 0.1258, 0.3883, 0.1916, 0.352, 0.2115, 0.3697, 0.1732, 0.3807, 0.1916, 0.352, 0.2115, 0.3697, 0.1861, 0.3875, 0.1732, 0.3807, 0.06236, 0.3554, 0.1916, 0.352, 0.1258, 0.3883, 0.1916, 0.352, 0.2113, 0.3173, 0.2203, 0.3345, 0.2248, 0.3012, 0.2113, 0.3173, 0.2004, 0.2877, 0.209, 0.2666, 0.2004, 0.2877, 0.1686, 0.2656, 0.07222, 0.2484, 0.1686, 0.2656, 0.03887, 0.34, 0.1686, 0.2656, 0.2004, 0.2877, 0.03887, 0.34, 0.1686, 0.2656, 0.2042, 0.255, 0.209, 0.2666, 0.2364, 0.2113, 0.07222, 0.2484, 0.003974, 0.2126, 0.07222, 0.2484, 0.2364, 0.2113, 0.1686, 0.2656, 0.714, 0.09884, 0.7097, 0.1599, 0.6783, 0.1374, 0.6783, 0.1374, 0.7097, 0.1599, 0.6591, 0.1517, 0.6783, 0.1374, 0.685, 0.1043, 0.714, 0.09884, 0.685, 0.1043, 0.6783, 0.1374, 0.6633, 0.1298, 0.4706, 0.9262, 0.8821, 0.9262, 0.87, 0.9236, 0.87, 0.8814, 0.8821, 0.8788, 0.4706, 0.8788, 0.8821, 0.9262, 0.8821, 0.8788, 0.87, 0.8814, 0.4706, 0.8788, 0.4836, 0.8814, 0.87, 0.8814, 0.87, 0.8814, 0.87, 0.9236, 0.8821, 0.9262, 0.87, 0.9236, 0.4836, 0.9236, 0.4706, 0.9262, 0.3587, 0.8799, 0.3587, 0.9262, 0.3721, 0.9237, 0.3721, 0.9237, 0.3721, 0.8824, 0.3587, 0.8799, 0.3587, 0.8799, 0.3721, 0.8824, 0.7824, 0.8799, 0.4913, 0.8931, 0.4797, 0.8954, 0.4913, 0.9357, 0.4913, 0.9357, 0.4797, 0.9334, 0.1345, 0.9334, 0.1345, 0.8954, 0.4797, 0.8954, 0.4913, 0.8931, 0.1345, 0.9334, 0.1237, 0.9357, 0.4913, 0.9357, 0.4797, 0.8954, 0.4797, 0.9334, 0.4913, 0.9357, 0.1237, 0.8931, 0.1345, 0.8954, 0.4913, 0.8931, 0.5752, 0.5673, 0.504, 0.5528, 0.5496, 0.5387, 0.5496, 0.5387, 0.5841, 0.5483, 0.5752, 0.5673, 0.5496, 0.5387, 0.504, 0.5528, 0.5078, 0.5393, 0.9438, 0.5146, 0.9188, 0.5229, 0.9086, 0.5585, 0.9399, 0.5873, 0.9438, 0.5146, 0.9086, 0.5585, 0.9086, 0.5585, 0.9032, 0.5917, 0.9399, 0.5873, 0.8516, 0.5536, 0.8406, 0.5966, 0.8711, 0.5903, 0.9032, 0.5917, 0.9344, 0.5995, 0.9399, 0.5873, 0.8711, 0.5903, 0.9032, 0.5917, 0.9086, 0.5585, 0.8516, 0.5536, 0.8711, 0.5903, 0.9086, 0.5585, 0.8711, 0.5903, 0.8406, 0.5966, 0.8672, 0.6054, 0.8046, 0.6164, 0.8406, 0.5966, 0.8516, 0.5536, 0.8516, 0.5536, 0.8359, 0.4999, 0.8046, 0.6164, 0.8359, 0.4999, 0.8516, 0.5536, 0.8813, 0.541, 0.7531, 0.4133, 0.8969, 0.4321, 0.9919, 0.4144, 0.8969, 0.4321, 0.7531, 0.4133, 0.8391, 0.4662, 0.8391, 0.4662, 0.8696, 0.4638, 0.8969, 0.4321, 0.8391, 0.4662, 0.7531, 0.4133, 0.7914, 0.4394, 0.7914, 0.4394, 0.8078, 0.4575, 0.8391, 0.4662, 0.9219, 0.4369, 0.9446, 0.436, 0.9919, 0.4144, 0.9919, 0.4144, 0.8969, 0.4321, 0.9219, 0.4369, 0.5232, 0.4854, 0.5607, 0.4883, 0.5455, 0.4997, 0.5455, 0.4997, 0.5003, 0.4992, 0.5232, 0.4854, 0.5844, 0.5006, 0.5455, 0.4997, 0.5607, 0.4883, 0.8741, 0.9161, 0.8927, 0.8742, 0.9077, 0.8469, 0.03746, 0.7788, 0.9525, 0.7788, 0.9525, 0.714, 0.9525, 0.714, 0.03746, 0.714, 0.03746, 0.7788, 0.9428, 0.8272, 0.026, 0.8272, 0.026, 0.6483, 0.026, 0.6483, 0.9428, 0.6483, 0.9428, 0.8272, 0.04102, 0.7187, 0.912, 0.7187, 0.912, 0.657, 0.912, 0.657, 0.04102, 0.657, 0.04102, 0.7187, 0.1565, 0.9162, 0.1827, 0.9316, 0.01565, 0.9671, 0.1195, 0.8718, 0.1565, 0.9162, 0.01565, 0.9671, 0.1082, 0.8484, 0.1195, 0.8718, 0.01565, 0.9671, 0.8741, 0.9161, 0.9077, 0.8469, 0.9893, 0.9671, 0.8491, 0.9291, 0.8741, 0.9161, 0.9893, 0.9671, 0.8766, 0.8736, 0.8927, 0.8742, 0.8741, 0.9161, 0.8741, 0.9161, 0.8606, 0.9145, 0.8766, 0.8736, 0.1723, 0.9139, 0.1565, 0.9162, 0.1195, 0.8718, 0.1195, 0.8718, 0.1339, 0.8709, 0.1723, 0.9139, 0.8861, 0.8526, 0.9077, 0.8469, 0.8927, 0.8742, 0.8927, 0.8742, 0.8766, 0.8736, 0.8861, 0.8526, 0.1339, 0.8709, 0.1195, 0.8718, 0.1082, 0.8484, 0.1082, 0.8484, 0.1282, 0.8529, 0.1339, 0.8709, 0.1282, 0.8529, 0.1082, 0.8484, 0.9077, 0.8469, 0.9077, 0.8469, 0.8861, 0.8526, 0.1282, 0.8529, 0.1282, 0.8529, 0.8861, 0.8526, 0.8766, 0.8736, 0.8766, 0.8736, 0.1339, 0.8709, 0.1282, 0.8529, 0.8606, 0.9145, 0.1723, 0.9139, 0.1339, 0.8709, 0.1339, 0.8709, 0.8766, 0.8736, 0.8606, 0.9145, 0.8606, 0.9145, 0.8741, 0.9161, 0.8491, 0.9291, 0.8491, 0.9291, 0.8409, 0.9255, 0.8606, 0.9145, 0.1913, 0.927, 0.1827, 0.9316, 0.1565, 0.9162, 0.1565, 0.9162, 0.1723, 0.9139, 0.1913, 0.927, 0.8409, 0.9255, 0.8491, 0.9291, 0.1827, 0.9316, 0.1827, 0.9316, 0.1913, 0.927, 0.8409, 0.9255, 0.1723, 0.9139, 0.8606, 0.9145, 0.8409, 0.9255, 0.8409, 0.9255, 0.1913, 0.927, 0.1723, 0.9139, 0.9893, 0.9671, 0.01565, 0.9671, 0.1827, 0.9316, 0.1827, 0.9316, 0.8491, 0.9291, 0.9893, 0.9671, 0.009196, 0.646, 0.9902, 0.643, 0.9924, 0.8292, 0.9924, 0.8292, 0.007903, 0.8378, 0.009196, 0.646, 0.9924, 0.8292, 0.9925, 0.6427, 0.01217, 0.6478, 0.01217, 0.6478, 0.007903, 0.8378, 0.9924, 0.8292, 0.007571, 0.8329, 0.01217, 0.6478, 0.9925, 0.6427, 0.9925, 0.6427, 0.988, 0.836, 0.007571, 0.8329, 0.9902, 0.643, 0.009196, 0.646, 0.007571, 0.8329, 0.007571, 0.8329, 0.988, 0.836, 0.9902, 0.643, 0.04409, 0.6615, 0.9547, 0.6615, 0.9547, 0.6927, 0.9547, 0.6927, 0.04409, 0.6927, 0.04409, 0.6615, 0.04409, 0.8317, 0.04409, 0.7067, 0.9547, 0.7067, 0.9547, 0.7067, 0.9547, 0.8317, 0.04409, 0.8317, 0.0668, 0.7244, 0.0668, 0.7836, 0.932, 0.7836, 0.932, 0.7836, 0.932, 0.7244, 0.0668, 0.7244, 0.0668, 0.7244, 0.0668, 0.7836, 0.932, 0.7836, 0.932, 0.7836, 0.932, 0.7244, 0.0668, 0.7244, 0.04409, 0.6615, 0.04409, 0.6927, 0.9547, 0.6927, 0.9547, 0.6927, 0.9547, 0.6615, 0.04409, 0.6615, 0.04409, 0.8317, 0.9547, 0.8317, 0.9547, 0.7067, 0.9547, 0.7067, 0.04409, 0.7067, 0.04409, 0.8317, 0.008144, 0.8035, 0.986, 0.8035, 0.986, 0.6933, 0.986, 0.6933, 0.008144, 0.6933, 0.008144, 0.8035, 0.008144, 0.8035, 0.986, 0.8035, 0.986, 0.6933, 0.986, 0.6933, 0.008144, 0.6933, 0.008144, 0.8035, 0.008144, 0.8035, 0.986, 0.8035, 0.986, 0.6933, 0.986, 0.6933, 0.008144, 0.6933, 0.008144, 0.8035, 0.008144, 0.8051, 0.986, 0.8051, 0.986, 0.6933, 0.986, 0.6933, 0.008144, 0.6933, 0.008144, 0.8051, 0.9467, 0.7076, 0.9467, 0.807, 0.06454, 0.807, 0.06454, 0.807, 0.06454, 0.7076, 0.9467, 0.7076, 0.9467, 0.7076, 0.9467, 0.807, 0.06454, 0.807, 0.06454, 0.807, 0.06454, 0.7076, 0.9467, 0.7076, 0.9467, 0.7076, 0.9467, 0.807, 0.06454, 0.807, 0.06454, 0.807, 0.06454, 0.7076, 0.9467, 0.7076, 0.9467, 0.7062, 0.9467, 0.807, 0.06454, 0.807, 0.06454, 0.807, 0.06454, 0.7062, 0.9467, 0.7062, 0.9869, 0.6447, 0.9933, 0.833, 0.918, 0.804, 0.918, 0.804, 0.9116, 0.8101, 0.9869, 0.6447, 0.9006, 0.8021, 0.04186, 0.8021, 0.02378, 0.7035, 0.02378, 0.7035, 0.9728, 0.6993, 0.9006, 0.8021, 0.9869, 0.6447, 0.004348, 0.6437, 0.02661, 0.8323, 0.02661, 0.8323, 0.9933, 0.833, 0.9869, 0.6447, 0.9933, 0.833, 0.02661, 0.8323, 0.05181, 0.7342, 0.05181, 0.7342, 0.918, 0.804, 0.9933, 0.833, 0.918, 0.804, 0.05181, 0.7342, 0.00309, 0.8304, 0.00309, 0.8304, 0.9116, 0.8101, 0.918, 0.804, 0.9116, 0.8101, 0.00309, 0.8304, 0.004348, 0.6437, 0.004348, 0.6437, 0.9869, 0.6447, 0.9116, 0.8101, 0.8424, 0.749, 0.08353, 0.7894, 0.07254, 0.7558, 0.07254, 0.7558, 0.9953, 0.8304, 0.8424, 0.749, 0.9953, 0.8304, 0.07254, 0.7558, 0.008602, 0.6433, 0.008602, 0.6433, 0.9804, 0.6466, 0.9953, 0.8304, 0.9804, 0.6466, 0.008602, 0.6433, 0.006, 0.8332, 0.006, 0.8332, 0.8521, 0.7338, 0.9804, 0.6466, 0.8521, 0.7338, 0.006, 0.8332, 0.08353, 0.7894, 0.08353, 0.7894, 0.8424, 0.749, 0.8521, 0.7338, 0.02806, 0.8037, 0.02806, 0.8295, 0.9644, 0.8295, 0.9644, 0.8295, 0.9644, 0.8037, 0.02806, 0.8037, 0.8927, 0.763, 0.9637, 0.6621, 0.0322, 0.6662, 0.0322, 0.6662, 0.04994, 0.763, 0.8927, 0.763, 0.9888, 0.7282, 0.9888, 0.6982, 0.004487, 0.6982, 0.004487, 0.6982, 0.004487, 0.7282, 0.9888, 0.7282, 0.977, 0.701, 0.977, 0.8068, 0.0385, 0.8068, 0.0385, 0.8068, 0.0385, 0.701, 0.977, 0.701, 0.9531, 0.6882, 0.9531, 0.793, 0.02305, 0.793, 0.02305, 0.793, 0.02305, 0.6882, 0.9531, 0.6882, 0.9436, 0.6944, 0.9436, 0.7958, 0.04419, 0.7958, 0.04419, 0.7958, 0.04419, 0.6944, 0.9436, 0.6944, 0.9697, 0.6669, 0.9697, 0.7704, 0.06425, 0.7704, 0.06425, 0.7704, 0.06425, 0.6669, 0.9697, 0.6669, 0.9497, 0.696, 0.06083, 0.696, 0.06083, 0.7962, 0.06083, 0.7962, 0.9497, 0.7962, 0.9497, 0.696, 0.9497, 0.696, 0.06083, 0.696, 0.06083, 0.7962, 0.06083, 0.7962, 0.9497, 0.7962, 0.9497, 0.696, 0.9497, 0.696, 0.06083, 0.696, 0.06083, 0.7962, 0.06083, 0.7962, 0.9497, 0.7962, 0.9497, 0.696, 0.9497, 0.6946, 0.06083, 0.6946, 0.06083, 0.7962, 0.06083, 0.7962, 0.9497, 0.7962, 0.9497, 0.6946, 0.96, 0.7338, 0.4315, 0.8365, 0.06042, 0.7425, 0.06042, 0.7425, 0.5632, 0.6498, 0.96, 0.7338, 0.1177, 0.6545, -0.0004695, 0.7984, 0.9771, 0.7618, 0.9771, 0.7618, 0.9683, 0.671, 0.1177, 0.6545, 0.96, 0.7338, 0.5632, 0.6498, 0.002828, 0.8379, 0.002828, 0.8379, 0.001211, 0.6397, 0.96, 0.7338, 0.5632, 0.6498, 0.06042, 0.7425, 0.9985, 0.8375, 0.9985, 0.8375, 0.002828, 0.8379, 0.5632, 0.6498, 0.06042, 0.7425, 0.4315, 0.8365, 0.9956, 0.6414, 0.9956, 0.6414, 0.9985, 0.8375, 0.06042, 0.7425, 0.4315, 0.8365, 0.96, 0.7338, 0.001211, 0.6397, 0.001211, 0.6397, 0.9956, 0.6414, 0.4315, 0.8365, 0.9938, 0.639, 0.993, 0.8368, 0.1427, 0.7181, 0.1427, 0.7181, 0.4815, 0.8211, 0.9938, 0.639, 0.993, 0.8368, 0.002024, 0.8373, 0.6, 0.6386, 0.6, 0.6386, 0.1427, 0.7181, 0.993, 0.8368, 0.002024, 0.8373, 0.01484, 0.644, 0.9269, 0.7173, 0.9269, 0.7173, 0.6, 0.6386, 0.002024, 0.8373, 0.01484, 0.644, 0.9938, 0.639, 0.4815, 0.8211, 0.4815, 0.8211, 0.9269, 0.7173, 0.01484, 0.644, 0.03728, 0.6742, 0.998, 0.6643, 0.9771, 0.7618, 0.9771, 0.7618, -0.0004695, 0.7984, 0.03728, 0.6742, 0.1315, 0.7969, 0.9733, 0.7485, 0.998, 0.6643, 0.998, 0.6643, 0.03728, 0.6742, 0.1315, 0.7969, 0.1177, 0.6545, 0.9683, 0.671, 0.9733, 0.7485, 0.9733, 0.7485, 0.1315, 0.7969, 0.1177, 0.6545, 0.9597, 0.821, 0.02572, 0.821, 0.02572, 0.7901, 0.02572, 0.7901, 0.9597, 0.7901, 0.9597, 0.821, 0.9597, 0.6532, 0.9597, 0.7764, 0.02572, 0.7764, 0.02572, 0.7764, 0.02572, 0.6532, 0.9597, 0.6532, 0.01712, 0.7051, 0.01712, 0.7697, 0.9618, 0.7697, 0.9618, 0.7697, 0.9618, 0.7051, 0.01712, 0.7051, 0.01712, 0.7051, 0.01712, 0.7697, 0.9618, 0.7697, 0.9618, 0.7697, 0.9618, 0.7051, 0.01712, 0.7051, 0.9597, 0.6532, 0.02572, 0.6532, 0.02572, 0.7764, 0.02572, 0.7764, 0.9597, 0.7764, 0.9597, 0.6532, 0.05638, 0.831, 0.05638, 0.768, 0.9462, 0.768, 0.9462, 0.768, 0.9462, 0.831, 0.05638, 0.831, 0.9582, 0.8381, 0.9582, 0.6462, 0.04664, 0.6462, 0.04664, 0.6462, 0.04664, 0.8381, 0.9582, 0.8381, 0.9787, 0.7611, 0.9787, 0.7443, 0.02898, 0.7443, 0.02898, 0.7443, 0.02898, 0.7611, 0.9787, 0.7611, 0.02572, 0.7901, 0.02572, 0.821, 0.9597, 0.821, 0.9597, 0.821, 0.9597, 0.7901, 0.02572, 0.7901, 0.5546, 0.05989, 0.5561, 0.04145, 0.5742, 0.05482, 0.5742, 0.06629])
me_paris_marketstall1_veggies_003_instance_0.use_remesh_preserve_volume = False
me_paris_marketstall1_veggies_003_instance_0.use_remesh_preserve_attributes = False
me_paris_marketstall1_veggies_003_instance_0.use_mirror_vertex_groups = False
me_paris_marketstall1_veggies_003_instance_0.update()
me_paris_marketstall1_veggies_003_instance_0.normals_split_custom_set([tuple(v) for v in zip(*[iter([0.06764, 0.9511, 0.3015, 0.6247, 0.7203, 0.3015, 0.6533, -0.2706, 0.7071, 0.6533, -0.2706, 0.7071, -0.6533, 0.2706, 0.7071, 0.06764, 0.9511, 0.3015, -0.03434, 0.7755, -0.6304, 0.05867, 0.3564, -0.9325, 0.3418, 0.4534, -0.8232, 0.1218, 0.3872, -0.9139, 0.5119, 0.4831, -0.7103, 0.392, 0.8882, -0.2397, 0.392, 0.8882, -0.2397, 0.1244, 0.5411, -0.8317, 0.1218, 0.3872, -0.9139, 0.2753, 0.9414, 0.1947, 0.02855, 0.9787, -0.2033, -0.06414, 0.9722, -0.2253, -0.06414, 0.9722, -0.2253, 0.3418, 0.4534, -0.8232, 0.05867, 0.3564, -0.9325, 0.05867, 0.3564, -0.9325, 0.5119, 0.4831, -0.7103, 0.1218, 0.3872, -0.9139, 0.05867, 0.3564, -0.9325, -0.03434, 0.7755, -0.6304, 0.5119, 0.4831, -0.7103, 0.1508, 0.45, 0.8802, 0.3756, 0.9161, 0.1405, 0.4141, 0.6842, 0.6003, 0.1807, 0.4719, 0.8629, 0.2144, 0.6705, 0.7103, 0.4537, 0.8819, 0.128, 0.1807, 0.4719, 0.8629, 0.4537, 0.8819, 0.128, 0.3134, 0.6648, 0.6782, 0.1508, 0.45, 0.8802, 0.4141, 0.6842, 0.6003, 0.08143, 0.2358, 0.9684, 0.08143, 0.2358, 0.9684, 0.4141, 0.6842, 0.6003, 0.3947, 0.8301, 0.3939, 0.08143, 0.2358, 0.9684, 0.3947, 0.8301, 0.3939, 0.2144, 0.6705, 0.7103, 0.08143, 0.2358, 0.9684, 0.2144, 0.6705, 0.7103, 0.1807, 0.4719, 0.8629, 0.7418, 0.3357, 0.5806, 0.908, 0.03332, 0.4176, 0.3919, 0.2875, 0.8739, 0.3919, 0.2875, 0.8739, 0.908, 0.03332, 0.4176, 0.2752, 0.6821, 0.6775, 0.3919, 0.2875, 0.8739, 0.2752, 0.6821, 0.6775, 0.1508, 0.45, 0.8802, 0.2752, 0.6821, 0.6775, 0.3756, 0.9161, 0.1405, 0.1508, 0.45, 0.8802, 0.4632, 0.8202, 0.3357, 0.2712, 0.6303, 0.7275, 0.1961, 0.9705, 0.1405, 0.2712, 0.6303, 0.7275, 0.4632, 0.8202, 0.3357, 0.1357, 0.5448, 0.8275, -0.4461, 0.8933, 0.0544, -0.2077, 0.7574, 0.619, 0.1191, 0.913, 0.3901, 0.1191, 0.913, 0.3901, 0.2095, 0.9767, -0.0459, -0.4461, 0.8933, 0.0544, 0.3506, 0.8433, -0.4073, 0.4346, 0.8753, -0.2122, 0.5602, 0.8183, -0.1284, 0.4346, 0.8753, -0.2122, 0.2662, 0.9612, -0.07232, 0.5602, 0.8183, -0.1284, -0.3499, 0.9362, 0.03351, -0.383, 0.9017, 0.2008, -0.4461, 0.8933, 0.0544, -0.2077, 0.7574, 0.619, -0.4461, 0.8933, 0.0544, -0.383, 0.9017, 0.2008, 0.05686, 0.7384, 0.672, 0.4403, 0.7042, 0.557, 0.01786, 0.9619, 0.2729, 0.3031, 0.9499, -0.07633, 0.6526, 0.7438, 0.1447, 0.3667, 0.9049, -0.2162, 0.6526, 0.7438, 0.1447, 0.4021, 0.9069, -0.1259, 0.3667, 0.9049, -0.2162, 0.2802, 0.657, -0.6999, -0.5226, 0.4356, -0.7329, 0.2276, 0.6381, -0.7356, 0.4134, 0.8096, 0.4167, 0.3156, 0.5275, 0.7888, 0.003399, 0.8381, 0.5455, 0.5396, 0.6798, -0.4967, 0.8561, 0.5055, -0.1077, 0.528, 0.8473, -0.05763, 0.2011, 0.9795, 0.0101, 0.528, 0.8473, -0.05763, 0.3873, 0.8574, 0.3388, 0.2011, 0.9795, 0.0101, 0.5396, 0.6798, -0.4967, 0.528, 0.8473, -0.05763, 0.4021, 0.9069, -0.1259, 0.6526, 0.7438, 0.1447, 0.4624, 0.875, -0.1436, 0.135, 0.9624, -0.2358, 0.3031, 0.9499, -0.07633, 0.3667, 0.9049, -0.2162, 0.8071, 0.2665, -0.5269, 0.7831, 0.4046, -0.4724, 0.2551, 0.6929, -0.6744, 0.1244, 0.5411, -0.8317, 0.9633, 0.09719, -0.2503, 0.7375, 0.2098, -0.6419, 0.1244, 0.5411, -0.8317, 0.5435, 0.837, -0.06289, 0.9633, 0.09719, -0.2503, -0.04481, 0.7846, 0.6184, -0.006164, 0.2586, 0.966, 0.3134, 0.6648, 0.6782, 0.3134, 0.6648, 0.6782, -0.006164, 0.2586, 0.966, 0.1807, 0.4719, 0.8629, -0.4411, 0.8566, -0.2677, -0.5226, 0.4356, -0.7329, -0.7635, 0.6457, -0.01244, 0.1108, 0.9705, 0.214, -0.6435, 0.7652, -0.02158, -0.1189, 0.9878, -0.1004, -0.2222, 0.7599, 0.6109, -0.1189, 0.9878, -0.1004, -0.6435, 0.7652, -0.02158, 0.1108, 0.9705, 0.214, 0.1725, 0.9591, -0.2245, -0.4142, 0.9087, -0.05185, -0.6435, 0.7652, -0.02158, 0.1108, 0.9705, 0.214, -0.4142, 0.9087, -0.05185, -0.3125, 0.7544, 0.5773, -0.3125, 0.7543, -0.5774, -0.6533, 0.2706, -0.7071, -0.6533, 0.2706, -0.7071, -0.7546, -0.313, 0.5766, -0.3125, 0.7544, 0.5773, 0.1504, 0.9416, -0.3014, 0.1502, 0.9416, 0.3015, -0.2455, 0.7787, 0.5774, -0.2455, 0.7787, 0.5774, -0.2455, 0.7787, -0.5773, 0.1504, 0.9416, -0.3014, 0.7543, 0.3125, 0.5773, -0.3125, 0.7543, 0.5773, -0.7546, -0.3131, 0.5766, -0.7546, -0.3131, 0.5766, 0.3129, -0.7544, 0.5771, 0.7543, 0.3125, 0.5773, -0.2455, 0.7787, 0.5774, -0.2455, 0.7787, -0.5774, -0.6272, 0.3265, -0.7071, -0.6272, 0.3265, -0.7071, -0.7791, -0.2461, 0.5766, -0.2455, 0.7787, 0.5774, 0.6851, 0.6631, -0.3015, 0.1502, 0.9416, -0.3015, -0.6272, 0.3265, -0.7071, -0.6272, 0.3265, -0.7071, 0.6272, -0.3265, -0.7071, 0.6851, 0.6631, -0.3015, 0.6248, 0.7202, 0.3016, -0.6533, 0.2706, 0.7071, 0.06779, 0.9511, 0.3013, -0.6533, 0.2706, 0.7071, 0.6248, 0.7202, 0.3016, 0.6533, -0.2706, 0.7071, 0.7544, 0.3124, -0.5774, 0.06779, 0.9511, 0.3013, 0.06778, 0.9511, -0.3013, 0.06778, 0.9511, -0.3013, 0.7543, 0.3124, 0.5774, 0.7544, 0.3124, -0.5774, 0.6245, 0.7205, 0.3013, -0.6533, 0.2706, 0.7071, 0.06759, 0.9511, 0.3015, -0.6533, 0.2706, 0.7071, 0.6245, 0.7205, 0.3013, 0.6533, -0.2706, 0.7071, -0.2455, 0.7787, 0.5773, -0.2455, 0.7787, -0.5773, -0.6272, 0.3265, -0.7071, -0.6272, 0.3265, -0.7071, -0.7791, -0.2461, 0.5766, -0.2455, 0.7787, 0.5773, 0.6851, 0.6632, 0.3014, -0.2455, 0.7787, 0.5774, 0.1502, 0.9416, 0.3015, -0.2455, 0.7787, 0.5774, 0.6851, 0.6632, 0.3014, 0.7787, 0.2455, 0.5774, -0.6272, 0.3265, -0.7071, 0.7787, 0.2455, -0.5773, 0.6272, -0.3265, -0.7071, 0.7787, 0.2455, -0.5773, -0.6272, 0.3265, -0.7071, -0.2455, 0.7787, -0.5774, -0.7546, -0.3131, 0.5766, -0.3827, -0.9239, -0.001288, 0.3129, -0.7544, 0.5771, -0.7546, -0.3131, 0.5766, -0.3827, -0.9239, -0.001292, -0.3827, -0.9239, -0.001288, -0.6272, 0.3265, -0.7071, 0.7787, 0.2456, -0.5773, 0.6272, -0.3265, -0.7071, 0.7787, 0.2456, -0.5773, -0.6272, 0.3265, -0.7071, -0.2455, 0.7787, -0.5773, 0.7787, 0.2455, 0.5774, -0.2455, 0.7787, 0.5774, -0.7791, -0.2461, 0.5766, -0.7791, -0.2461, 0.5766, 0.246, -0.7788, 0.5771, 0.7787, 0.2455, 0.5774, 0.6851, 0.6632, 0.3015, -0.2455, 0.7787, 0.5773, 0.1503, 0.9416, 0.3015, -0.2455, 0.7787, 0.5773, 0.6851, 0.6632, 0.3015, 0.7787, 0.2455, 0.5774, 0.6851, 0.6631, -0.3015, 0.6272, -0.3265, 0.7071, 0.6851, 0.6631, 0.3015, 0.6851, 0.6631, -0.3015, 0.6272, -0.3265, -0.7071, 0.6272, -0.3265, 0.7071, -0.7546, -0.313, 0.5766, -0.3827, -0.9239, -0.001268, 0.313, -0.7544, 0.5771, -0.7546, -0.313, 0.5766, -0.3827, -0.9239, -0.00129, -0.3827, -0.9239, -0.001268, -0.6533, 0.2706, -0.7071, 0.7543, 0.3125, -0.5773, 0.6533, -0.2706, -0.7071, 0.7543, 0.3125, -0.5773, -0.6533, 0.2706, -0.7071, -0.3125, 0.7543, -0.5774, 0.313, -0.7544, 0.5771, 0.7543, 0.3125, 0.5773, -0.3125, 0.7544, 0.5773, -0.3125, 0.7544, 0.5773, -0.7546, -0.313, 0.5766, 0.313, -0.7544, 0.5771, 0.3125, -0.7543, 0.5773, -0.7543, -0.3125, 0.5773, -0.7543, -0.3125, -0.5773, -0.7543, -0.3125, -0.5773, 0.3125, -0.7543, -0.5774, 0.3125, -0.7543, 0.5773, 0.7787, 0.2455, 0.5774, 0.6272, -0.3265, -0.7071, 0.7787, 0.2455, -0.5773, 0.7787, 0.2455, 0.5774, 0.246, -0.7788, 0.5771, 0.6272, -0.3265, -0.7071, 0.1502, 0.9416, 0.3015, -0.6272, 0.3265, -0.7071, 0.1502, 0.9416, -0.3015, 0.1502, 0.9416, 0.3015, -0.6272, 0.3265, 0.7071, -0.6272, 0.3265, -0.7071, 0.6247, 0.7202, -0.3016, 0.06778, 0.9511, -0.3013, -0.6533, 0.2706, -0.7071, -0.6533, 0.2706, -0.7071, 0.6533, -0.2706, -0.7071, 0.6247, 0.7202, -0.3016, 0.6852, 0.6631, -0.3014, 0.1503, 0.9416, -0.3015, -0.2455, 0.7787, -0.5773, -0.2455, 0.7787, -0.5773, 0.7787, 0.2455, -0.5773, 0.6852, 0.6631, -0.3014, -0.7546, -0.3131, 0.5766, -0.3125, 0.7543, 0.5773, -0.3125, 0.7543, -0.5774, -0.3125, 0.7543, -0.5774, -0.6533, 0.2706, -0.7071, -0.7546, -0.3131, 0.5766, 0.6247, 0.7202, -0.3016, 0.6533, -0.2706, 0.7071, 0.6248, 0.7202, 0.3016, 0.6247, 0.7202, -0.3016, 0.6533, -0.2706, -0.7071, 0.6533, -0.2706, 0.7071, -0.7791, -0.2461, 0.5766, -0.4617, -0.887, -0.001286, 0.246, -0.7788, 0.5771, -0.7791, -0.2461, 0.5766, -0.4617, -0.887, -0.00129, -0.4617, -0.887, -0.001286, 0.1503, 0.9416, -0.3015, 0.1503, 0.9416, 0.3015, -0.2455, 0.7787, 0.5773, -0.2455, 0.7787, 0.5773, -0.2455, 0.7787, -0.5773, 0.1503, 0.9416, -0.3015, 0.6246, 0.7204, -0.3014, 0.6533, -0.2706, 0.7071, 0.6245, 0.7205, 0.3013, 0.6246, 0.7204, -0.3014, 0.6533, -0.2706, -0.7071, 0.6533, -0.2706, 0.7071, -0.3124, 0.7544, 0.5773, -0.3124, 0.7544, -0.5773, -0.7543, -0.3125, -0.5773, -0.7543, -0.3125, -0.5773, -0.7543, -0.3125, 0.5773, -0.3124, 0.7544, 0.5773, 0.7543, 0.3125, -0.5773, 0.7543, 0.3125, 0.5773, 0.3129, -0.7544, 0.5771, 0.3129, -0.7544, 0.5771, 0.6533, -0.2706, -0.7071, 0.7543, 0.3125, -0.5773, -0.4411, 0.8566, -0.2677, 0.2276, 0.6381, -0.7356, -0.5226, 0.4356, -0.7329, -0.7635, 0.6457, -0.01244, -0.1221, 0.9921, 0.02939, -0.4411, 0.8566, -0.2677, -0.7635, 0.6457, -0.01244, -0.493, 0.867, -0.07293, -0.1221, 0.9921, 0.02939, 0.1334, 0.9905, 0.03318, 0.1857, 0.9813, 0.05145, -0.493, 0.867, -0.07293, -0.6193, 0.7419, 0.2569, 0.1334, 0.9905, 0.03318, -0.493, 0.867, -0.07293, -0.7635, 0.6457, -0.01244, -0.6193, 0.7419, 0.2569, -0.493, 0.867, -0.07293, 0.612, 0.7877, -0.07067, 0.2187, 0.9694, 0.1116, 0.6068, 0.638, 0.4741, 0.1966, 0.8119, 0.5497, 0.2187, 0.9694, 0.1116, 0.1724, 0.9253, 0.3377, 0.2999, 0.9462, 0.1215, 0.1941, 0.9724, 0.1293, 0.1842, 0.9127, 0.3647, 0.908, 0.03332, 0.4176, 0.9616, 0.2399, -0.1331, 0.6024, 0.7943, -0.07812, 0.2187, 0.9694, 0.1116, 0.4547, 0.8688, 0.1962, 0.1724, 0.9253, 0.3377, 0.4128, 0.9095, 0.0485, 0.4547, 0.8688, 0.1962, 0.4101, 0.8954, 0.1735, 0.2268, 0.8528, -0.4704, 0.4128, 0.9095, 0.0485, 0.245, 0.9311, -0.2701, 0.7707, 0.6249, -0.1246, 0.4547, 0.8688, 0.1962, 0.2187, 0.9694, 0.1116, 0.2187, 0.9694, 0.1116, 0.612, 0.7877, -0.07067, 0.7707, 0.6249, -0.1246, 0.7707, 0.6249, -0.1246, 0.4101, 0.8954, 0.1735, 0.4547, 0.8688, 0.1962, -0.7791, -0.2461, 0.5766, -0.4618, -0.887, -0.001284, 0.246, -0.7788, 0.5771, -0.7791, -0.2461, 0.5766, -0.4618, -0.887, -0.001284, -0.4618, -0.887, -0.001284, 0.4381, 0.8914, 0.1159, 0.4104, 0.8738, -0.261, 0.3142, 0.7366, 0.599, 0.4104, 0.8738, -0.261, 0.2903, 0.7138, 0.6374, 0.3142, 0.7366, 0.599, 0.2458, 0.7887, -0.5634, 0.5073, 0.8535, -0.1191, 0.197, 0.9153, -0.3514, 0.2458, 0.7887, -0.5634, 0.197, 0.9153, -0.3514, 0.5868, 0.6904, -0.4231, 0.5868, 0.6904, -0.4231, 0.9165, 0.09499, -0.3885, 0.2458, 0.7887, -0.5634, 0.7787, 0.2455, 0.5774, 0.6272, -0.3265, -0.7071, 0.7787, 0.2455, -0.5774, 0.7787, 0.2455, 0.5774, 0.246, -0.7788, 0.5771, 0.6272, -0.3265, -0.7071, 0.6533, -0.2706, -0.7071, -0.6533, 0.2706, -0.7071, -0.3125, 0.7543, -0.5774, -0.3125, 0.7543, -0.5774, 0.7543, 0.3125, -0.5773, 0.6533, -0.2706, -0.7071, 0.06779, 0.9511, 0.3013, -0.6533, 0.2706, -0.7071, 0.06778, 0.9511, -0.3013, 0.06779, 0.9511, 0.3013, -0.6533, 0.2706, 0.7071, -0.6533, 0.2706, -0.7071, 0.7543, 0.3124, 0.5774, 0.3125, -0.7543, -0.5774, 0.7544, 0.3124, -0.5774, 0.7543, 0.3124, 0.5774, 0.3125, -0.7543, 0.5773, 0.3125, -0.7543, -0.5774, -0.7543, -0.3125, -0.5773, 0.7544, 0.3124, -0.5774, 0.3125, -0.7543, -0.5774, 0.7544, 0.3124, -0.5774, -0.7543, -0.3125, -0.5773, -0.3124, 0.7544, -0.5773, 0.6246, 0.7204, -0.3014, 0.06757, 0.9511, -0.3015, -0.6532, 0.2706, -0.7071, -0.6532, 0.2706, -0.7071, 0.6533, -0.2706, -0.7071, 0.6246, 0.7204, -0.3014, 0.246, -0.7788, 0.5771, 0.7787, 0.2455, 0.5774, -0.2455, 0.7787, 0.5773, -0.2455, 0.7787, 0.5773, -0.7791, -0.2461, 0.5766, 0.246, -0.7788, 0.5771, 0.7787, 0.2456, 0.5773, -0.2455, 0.7787, 0.5773, -0.7791, -0.2461, 0.5766, -0.7791, -0.2461, 0.5766, 0.246, -0.7788, 0.5771, 0.7787, 0.2456, 0.5773, 0.6851, 0.6631, 0.3015, -0.6272, 0.3265, 0.7071, 0.1502, 0.9416, 0.3015, -0.6272, 0.3265, 0.7071, 0.6851, 0.6631, 0.3015, 0.6272, -0.3265, 0.7071, 0.6852, 0.6631, -0.3014, 0.7787, 0.2455, 0.5774, 0.6851, 0.6632, 0.3015, 0.6852, 0.6631, -0.3014, 0.7787, 0.2455, -0.5773, 0.7787, 0.2455, 0.5774, 0.7787, 0.2456, -0.5773, 0.7787, 0.2456, 0.5773, 0.246, -0.7788, 0.5771, 0.246, -0.7788, 0.5771, 0.6272, -0.3265, -0.7071, 0.7787, 0.2456, -0.5773, 0.6851, 0.6632, -0.3015, 0.1504, 0.9416, -0.3014, -0.2455, 0.7787, -0.5773, -0.2455, 0.7787, -0.5773, 0.7787, 0.2455, -0.5773, 0.6851, 0.6632, -0.3015, 0.7543, 0.3124, 0.5774, -0.3124, 0.7544, 0.5773, -0.7543, -0.3125, 0.5773, -0.7543, -0.3125, 0.5773, 0.3125, -0.7543, 0.5773, 0.7543, 0.3124, 0.5774, 0.6247, 0.7203, -0.3015, 0.6533, -0.2706, 0.7071, 0.6247, 0.7203, 0.3015, 0.6247, 0.7203, -0.3015, 0.6533, -0.2706, -0.7071, 0.6533, -0.2706, 0.7071, -0.7791, -0.2461, 0.5766, -0.4618, -0.887, -0.001284, 0.246, -0.7788, 0.5771, -0.7791, -0.2461, 0.5766, -0.4618, -0.887, -0.001284, -0.4618, -0.887, -0.001284, -0.2455, 0.7787, 0.5773, -0.2455, 0.7787, -0.5774, -0.6272, 0.3265, -0.7071, -0.6272, 0.3265, -0.7071, -0.7791, -0.2461, 0.5766, -0.2455, 0.7787, 0.5773, -0.3125, 0.7544, 0.5773, 0.6246, 0.7204, -0.3014, -0.3125, 0.7543, -0.5774, 0.6246, 0.7204, -0.3014, 0.6245, 0.7205, 0.3013, -0.3125, 0.7543, -0.5774, 0.7543, 0.3125, 0.5773, 0.6533, -0.2706, -0.7071, 0.7543, 0.3125, -0.5773, 0.7543, 0.3125, 0.5773, 0.313, -0.7544, 0.5771, 0.6533, -0.2706, -0.7071, -0.6272, 0.3265, -0.7071, 0.7787, 0.2455, -0.5774, 0.6272, -0.3265, -0.7071, 0.7787, 0.2455, -0.5774, -0.6272, 0.3265, -0.7071, -0.2455, 0.7787, -0.5774, 0.6851, 0.6632, -0.3015, 0.7787, 0.2455, 0.5774, 0.6851, 0.6632, 0.3014, 0.6851, 0.6632, -0.3015, 0.7787, 0.2455, -0.5773, 0.7787, 0.2455, 0.5774, 0.06764, 0.9511, 0.3015, -0.6533, 0.2706, -0.7071, 0.06762, 0.9511, -0.3015, 0.06764, 0.9511, 0.3015, -0.6533, 0.2706, 0.7071, -0.6533, 0.2706, -0.7071, 0.6533, -0.2706, -0.7071, 0.6247, 0.7203, -0.3015, 0.06762, 0.9511, -0.3015, 0.06762, 0.9511, -0.3015, -0.6533, 0.2706, -0.7071, 0.6533, -0.2706, -0.7071, 0.4381, 0.8914, 0.1159, 0.5038, 0.8469, -0.17, 0.4104, 0.8738, -0.261, 0.2712, 0.6303, 0.7275, 0.1357, 0.5448, 0.8275, 0.1956, 0.7635, 0.6154, 0.5073, 0.8535, -0.1191, 0.3708, 0.9287, -0.003274, 0.2679, 0.9279, -0.2592, 0.3708, 0.9287, -0.003274, 0.1789, 0.98, 0.08766, 0.2679, 0.9279, -0.2592, -0.2077, 0.7574, 0.619, -0.383, 0.9017, 0.2008, -0.1384, 0.9062, 0.3996, -0.03913, 0.9832, -0.1782, 0.31, 0.6561, -0.6881, 0.8181, -0.2305, -0.5268, 0.31, 0.6561, -0.6881, 0.5812, 0.1041, -0.8071, 0.8181, -0.2305, -0.5268, 0.04994, 0.8928, -0.4477, -0.6435, 0.7652, -0.02158, -0.4142, 0.9087, -0.05185, 0.05935, 0.8923, 0.4475, -0.04481, 0.7846, 0.6184, 0.4739, 0.876, 0.08954, -0.006164, 0.2586, 0.966, -0.04481, 0.7846, 0.6184, 0.05935, 0.8923, 0.4475, 0.1956, 0.7635, 0.6154, 0.1925, 0.7604, 0.6202, -0.2222, 0.7599, 0.6109, -0.2222, 0.7599, 0.6109, 0.1925, 0.7604, 0.6202, -0.1189, 0.9878, -0.1004, 0.4381, 0.8914, 0.1159, 0.3142, 0.7366, 0.599, 0.3997, 0.9009, 0.1691, 0.8865, 0.2919, 0.359, 0.921, 0.3851, 0.05829, 0.3997, 0.9009, 0.1691, 0.2712, 0.6303, 0.7275, 0.3142, 0.7366, 0.599, 0.2903, 0.7138, 0.6374, 0.7543, 0.3125, -0.5773, 0.06764, 0.9511, 0.3015, 0.06762, 0.9511, -0.3015, 0.06762, 0.9511, -0.3015, 0.7543, 0.3125, 0.5773, 0.7543, 0.3125, -0.5773, 0.7375, 0.2098, -0.6419, 0.1218, 0.3872, -0.9139, 0.1244, 0.5411, -0.8317, 0.06759, 0.9511, 0.3015, -0.6532, 0.2706, -0.7071, 0.06757, 0.9511, -0.3015, 0.06759, 0.9511, 0.3015, -0.6533, 0.2706, 0.7071, -0.6532, 0.2706, -0.7071, 0.8146, 0.2004, 0.5442, 0.3873, 0.8574, 0.3388, 0.003399, 0.8381, 0.5455, 0.8561, 0.5055, -0.1077, 0.2011, 0.9795, 0.0101, 0.8146, 0.2004, 0.5442, 0.4021, 0.9069, -0.1259, 0.1984, 0.9791, 0.04384, 0.4485, 0.8681, 0.2127, 0.8561, 0.5055, -0.1077, 0.5396, 0.6798, -0.4967, 0.2011, 0.9795, 0.0101, 0.3873, 0.8574, 0.3388, 0.8146, 0.2004, 0.5442, 0.2011, 0.9795, 0.0101, 0.3873, 0.8574, 0.3388, 0.4134, 0.8096, 0.4167, 0.003399, 0.8381, 0.5455, 0.4134, 0.8096, 0.4167, 0.4485, 0.8681, 0.2127, 0.3156, 0.5275, 0.7888, 0.3156, 0.5275, 0.7888, 0.4485, 0.8681, 0.2127, 0.1984, 0.9791, 0.04384, 0.4333, 0.8906, -0.1382, 0.4485, 0.8681, 0.2127, 0.4134, 0.8096, 0.4167, 0.4333, 0.8906, -0.1382, 0.4134, 0.8096, 0.4167, 0.3873, 0.8574, 0.3388, 0.3873, 0.8574, 0.3388, 0.528, 0.8473, -0.05763, 0.4333, 0.8906, -0.1382, 0.197, 0.9153, -0.3514, 0.5073, 0.8535, -0.1191, 0.921, 0.3851, 0.05829, 0.921, 0.3851, 0.05829, 0.5868, 0.6904, -0.4231, 0.197, 0.9153, -0.3514, 0.2679, 0.9279, -0.2592, 0.4632, 0.8202, 0.3357, 0.5038, 0.8469, -0.17, 0.5073, 0.8535, -0.1191, 0.5038, 0.8469, -0.17, 0.4381, 0.8914, 0.1159, 0.5038, 0.8469, -0.17, 0.5073, 0.8535, -0.1191, 0.2679, 0.9279, -0.2592, 0.5038, 0.8469, -0.17, 0.4632, 0.8202, 0.3357, 0.1961, 0.9705, 0.1405, 0.5073, 0.8535, -0.1191, 0.4381, 0.8914, 0.1159, 0.921, 0.3851, 0.05829, 0.921, 0.3851, 0.05829, 0.4381, 0.8914, 0.1159, 0.3997, 0.9009, 0.1691, 0.3708, 0.9287, -0.003274, 0.1725, 0.9591, -0.2245, 0.1108, 0.9705, 0.214, 0.1108, 0.9705, 0.214, -0.1189, 0.9878, -0.1004, 0.1789, 0.98, 0.08766, -0.1189, 0.9878, -0.1004, 0.1925, 0.7604, 0.6202, 0.1789, 0.98, 0.08766, 0.1725, 0.9591, -0.2245, 0.3708, 0.9287, -0.003274, 0.5073, 0.8535, -0.1191, 0.1789, 0.98, 0.08766, 0.1925, 0.7604, 0.6202, 0.1956, 0.7635, 0.6154, 0.1789, 0.98, 0.08766, 0.3708, 0.9287, -0.003274, 0.1108, 0.9705, 0.214, 0.7787, 0.2456, -0.5773, 0.1502, 0.9416, -0.3015, 0.7787, 0.2456, 0.5773, -0.2455, 0.7787, -0.5773, 0.1502, 0.9416, 0.3015, 0.7787, 0.2456, -0.5773, -0.2455, 0.7787, -0.5773, 0.6851, 0.6631, 0.3015, 0.1502, 0.9416, 0.3015, 0.7787, 0.2456, -0.5773, 0.1502, 0.9416, 0.3015, 0.1502, 0.9416, -0.3015, 0.1725, 0.9591, -0.2245, 0.5073, 0.8535, -0.1191, 0.2458, 0.7887, -0.5634, 0.04994, 0.8928, -0.4477, 0.1725, 0.9591, -0.2245, 0.2458, 0.7887, -0.5634, 0.04994, 0.8928, -0.4477, -0.4142, 0.9087, -0.05185, 0.1725, 0.9591, -0.2245, 0.4333, 0.8906, -0.1382, 0.5246, 0.8403, -0.1368, 0.3332, 0.7441, -0.579, 0.31, 0.6561, -0.6881, 0.3332, 0.7441, -0.579, 0.5812, 0.1041, -0.8071, 0.7365, 0.4997, -0.4559, 0.5812, 0.1041, -0.8071, 0.3332, 0.7441, -0.579, 0.3332, 0.7441, -0.579, 0.31, 0.6561, -0.6881, 0.4333, 0.8906, -0.1382, 0.2662, 0.9612, -0.07232, -0.3499, 0.9362, 0.03351, 0.2095, 0.9767, -0.0459, 0.2662, 0.9612, -0.07232, 0.2095, 0.9767, -0.0459, 0.1984, 0.9791, 0.04384, 0.1984, 0.9791, 0.04384, 0.4021, 0.9069, -0.1259, 0.4624, 0.875, -0.1436, 0.1984, 0.9791, 0.04384, 0.4624, 0.875, -0.1436, 0.2662, 0.9612, -0.07232, 0.2095, 0.9767, -0.0459, 0.1191, 0.913, 0.3901, 0.1984, 0.9791, 0.04384, -0.3499, 0.9362, 0.03351, -0.4461, 0.8933, 0.0544, 0.2095, 0.9767, -0.0459, 0.4346, 0.8753, -0.2122, 0.3506, 0.8433, -0.4073, -0.03913, 0.9832, -0.1782, 0.3506, 0.8433, -0.4073, 0.5602, 0.8183, -0.1284, 0.31, 0.6561, -0.6881, 0.31, 0.6561, -0.6881, 0.5602, 0.8183, -0.1284, 0.4624, 0.875, -0.1436, 0.2662, 0.9612, -0.07232, 0.4624, 0.875, -0.1436, 0.5602, 0.8183, -0.1284, -0.03913, 0.9832, -0.1782, 0.3506, 0.8433, -0.4073, 0.31, 0.6561, -0.6881, -0.2455, 0.7787, -0.5773, -0.2455, 0.7787, 0.5774, 0.7787, 0.2455, 0.5774, 0.7787, 0.2455, -0.5773, -0.6193, 0.7419, 0.2569, -0.06202, 0.8698, 0.4895, -0.3771, 0.9148, 0.1447, -0.3771, 0.9148, 0.1447, 0.1334, 0.9905, 0.03318, -0.6193, 0.7419, 0.2569, -0.3771, 0.9148, 0.1447, -0.06202, 0.8698, 0.4895, 0.0497, 0.9109, 0.4096, 0.31, 0.6561, -0.6881, 0.3667, 0.9049, -0.2162, 0.4333, 0.8906, -0.1382, 0.31, 0.6561, -0.6881, 0.135, 0.9624, -0.2358, 0.3667, 0.9049, -0.2162, 0.3667, 0.9049, -0.2162, 0.4021, 0.9069, -0.1259, 0.4333, 0.8906, -0.1382, 0.4333, 0.8906, -0.1382, 0.4021, 0.9069, -0.1259, 0.4485, 0.8681, 0.2127, 0.4624, 0.875, -0.1436, 0.135, 0.9624, -0.2358, 0.31, 0.6561, -0.6881, 0.4624, 0.875, -0.1436, 0.3031, 0.9499, -0.07633, 0.135, 0.9624, -0.2358, 0.4624, 0.875, -0.1436, 0.6526, 0.7438, 0.1447, 0.3031, 0.9499, -0.07633, 0.7787, 0.2455, 0.5774, 0.7787, 0.2455, -0.5773, -0.2455, 0.7787, -0.5773, -0.2455, 0.7787, 0.5773, 0.1984, 0.9791, 0.04384, 0.05686, 0.7384, 0.672, 0.3156, 0.5275, 0.7888, 0.6472, 0.2216, 0.7294, 0.8146, 0.2004, 0.5442, 0.003399, 0.8381, 0.5455, 0.1191, 0.913, 0.3901, -0.2077, 0.7574, 0.619, -0.1384, 0.9062, 0.3996, 0.1984, 0.9791, 0.04384, 0.4403, 0.7042, 0.557, 0.05686, 0.7384, 0.672, 0.4102, 0.4234, 0.8078, 0.3156, 0.5275, 0.7888, 0.05686, 0.7384, 0.672, 0.6472, 0.2216, 0.7294, 0.3156, 0.5275, 0.7888, -0.2637, 0.9429, 0.2035, 0.003399, 0.8381, 0.5455, 0.3156, 0.5275, 0.7888, 0.6472, 0.2216, 0.7294, 0.3156, 0.5275, 0.7888, 0.4102, 0.4234, 0.8078, -0.2637, 0.9429, 0.2035, 0.01786, 0.9619, 0.2729, 0.4102, 0.4234, 0.8078, 0.05686, 0.7384, 0.672, 0.4346, 0.8753, -0.2122, -0.03913, 0.9832, -0.1782, -0.3499, 0.9362, 0.03351, 0.2662, 0.9612, -0.07232, 0.4346, 0.8753, -0.2122, -0.3499, 0.9362, 0.03351, -0.2637, 0.9429, 0.2035, -0.3499, 0.9362, 0.03351, -0.03913, 0.9832, -0.1782, -0.1384, 0.9062, 0.3996, 0.4102, 0.4234, 0.8078, 0.01786, 0.9619, 0.2729, 0.4102, 0.4234, 0.8078, -0.383, 0.9017, 0.2008, -0.2637, 0.9429, 0.2035, -0.2637, 0.9429, 0.2035, -0.383, 0.9017, 0.2008, -0.3499, 0.9362, 0.03351, 0.01786, 0.9619, 0.2729, 0.4403, 0.7042, 0.557, -0.1384, 0.9062, 0.3996, 0.4102, 0.4234, 0.8078, -0.1384, 0.9062, 0.3996, -0.383, 0.9017, 0.2008, 0.8181, -0.2305, -0.5268, 0.5812, 0.1041, -0.8071, 0.7365, 0.4997, -0.4559, 0.7365, 0.4997, -0.4559, 0.8561, 0.5055, -0.1077, 0.8181, -0.2305, -0.5268, 0.8181, -0.2305, -0.5268, 0.8561, 0.5055, -0.1077, 0.6472, 0.2216, 0.7294, 0.8561, 0.5055, -0.1077, 0.8146, 0.2004, 0.5442, 0.6472, 0.2216, 0.7294, 0.839, -0.1126, 0.5324, 0.6068, 0.638, 0.4741, 0.1966, 0.8119, 0.5497, 0.1966, 0.8119, 0.5497, 0.0497, 0.9109, 0.4096, -0.06202, 0.8698, 0.4895, 0.839, -0.1126, 0.5324, 0.1966, 0.8119, 0.5497, -0.06202, 0.8698, 0.4895, 0.6068, 0.638, 0.4741, 0.2187, 0.9694, 0.1116, 0.1966, 0.8119, 0.5497, 0.3976, 0.1187, 0.9098, 0.8865, 0.2919, 0.359, 0.3997, 0.9009, 0.1691, 0.3976, 0.1187, 0.9098, 0.3142, 0.7366, 0.599, 0.2712, 0.6303, 0.7275, 0.3997, 0.9009, 0.1691, 0.3142, 0.7366, 0.599, 0.3976, 0.1187, 0.9098, 0.7375, 0.2098, -0.6419, 0.9616, 0.2399, -0.1331, 0.7418, 0.3357, 0.5806, 0.7375, 0.2098, -0.6419, 0.9633, 0.09719, -0.2503, 0.9616, 0.2399, -0.1331, 0.9616, 0.2399, -0.1331, 0.908, 0.03332, 0.4176, 0.7418, 0.3357, 0.5806, 0.6851, 0.6632, 0.3014, 0.1502, 0.9416, 0.3015, 0.7787, 0.2455, -0.5774, 0.7787, 0.2455, -0.5774, -0.2455, 0.7787, -0.5774, 0.6851, 0.6632, 0.3014, -0.2455, 0.7787, -0.5774, -0.2455, 0.7787, 0.5774, 0.6851, 0.6632, -0.3015, 0.6851, 0.6632, -0.3015, 0.6851, 0.6632, 0.3014, -0.2455, 0.7787, -0.5774, 0.1842, 0.9127, 0.3647, 0.1941, 0.9724, 0.1293, 0.1724, 0.9253, 0.3377, 0.1724, 0.9253, 0.3377, 0.4547, 0.8688, 0.1962, 0.1842, 0.9127, 0.3647, 0.1842, 0.9127, 0.3647, 0.4547, 0.8688, 0.1962, 0.4014, 0.9155, 0.02843, 0.4128, 0.9095, 0.0485, 0.4014, 0.9155, 0.02843, 0.4547, 0.8688, 0.1962, 0.7787, 0.2455, -0.5774, 0.1504, 0.9416, -0.3014, 0.7787, 0.2455, 0.5774, 0.7787, 0.2455, -0.5774, 0.1502, 0.9416, 0.3015, 0.1504, 0.9416, -0.3014, 0.6851, 0.6632, -0.3015, 0.7787, 0.2455, 0.5774, 0.1504, 0.9416, -0.3014, 0.6851, 0.6632, -0.3015, -0.2455, 0.7787, 0.5774, 0.7787, 0.2455, 0.5774, 0.1503, 0.9416, -0.3015, 0.7787, 0.2455, 0.5774, 0.1503, 0.9416, 0.3015, 0.6852, 0.6631, -0.3014, 0.7787, 0.2455, 0.5774, 0.1503, 0.9416, -0.3015, 0.7787, 0.2455, 0.5774, 0.6852, 0.6631, -0.3014, -0.2455, 0.7787, 0.5773, 0.6851, 0.6632, 0.3015, 0.1503, 0.9416, 0.3015, 0.7787, 0.2455, -0.5773, 0.7787, 0.2455, -0.5773, 0.1503, 0.9416, 0.3015, 0.7787, 0.2455, 0.5774, -0.3125, 0.7543, 0.5773, 0.6247, 0.7203, -0.3015, 0.6247, 0.7203, 0.3015, 0.7543, 0.3125, -0.5773, -0.3125, 0.7543, -0.5774, 0.6247, 0.7203, 0.3015, 0.6247, 0.7203, -0.3015, 0.7543, 0.3125, 0.5773, 0.06762, 0.9511, -0.3015, 0.6247, 0.7203, 0.3015, 0.06764, 0.9511, 0.3015, 0.7543, 0.3125, -0.5773, 0.6247, 0.7203, -0.3015, -0.3125, 0.7543, 0.5773, 0.7543, 0.3125, 0.5773, 0.6247, 0.7203, 0.3015, -0.3125, 0.7543, -0.5774, -0.3125, 0.7543, 0.5773, 0.2551, 0.6929, -0.6744, 0.2268, 0.8528, -0.4704, 0.245, 0.9311, -0.2701, 0.4014, 0.9155, 0.02843, 0.4128, 0.9095, 0.0485, 0.2268, 0.8528, -0.4704, 0.2551, 0.6929, -0.6744, 0.245, 0.9311, -0.2701, 0.8071, 0.2665, -0.5269, 0.4014, 0.9155, 0.02843, 0.2268, 0.8528, -0.4704, 0.2551, 0.6929, -0.6744, -0.4411, 0.8566, -0.2677, 0.4014, 0.9155, 0.02843, 0.2802, 0.657, -0.6999, 0.2802, 0.657, -0.6999, 0.2276, 0.6381, -0.7356, -0.4411, 0.8566, -0.2677, 0.2551, 0.6929, -0.6744, 0.2802, 0.657, -0.6999, 0.4014, 0.9155, 0.02843, 0.6851, 0.6631, 0.3015, -0.2455, 0.7787, -0.5773, -0.2455, 0.7787, 0.5773, 0.6851, 0.6631, -0.3015, 0.7787, 0.2456, 0.5773, 0.1502, 0.9416, -0.3015, -0.2455, 0.7787, 0.5773, 0.6851, 0.6631, -0.3015, 0.6851, 0.6631, 0.3015, 0.6851, 0.6631, -0.3015, -0.2455, 0.7787, 0.5773, 0.7787, 0.2456, 0.5773, 0.5119, 0.4831, -0.7103, 0.3418, 0.4534, -0.8232, 0.02855, 0.9787, -0.2033, 0.5119, 0.4831, -0.7103, -0.03434, 0.7755, -0.6304, 0.3418, 0.4534, -0.8232, -0.06414, 0.9722, -0.2253, 0.02855, 0.9787, -0.2033, 0.3418, 0.4534, -0.8232, 0.9165, 0.09499, -0.3885, 0.921, 0.3851, 0.05829, 0.3976, 0.1187, 0.9098, 0.921, 0.3851, 0.05829, 0.9165, 0.09499, -0.3885, 0.5868, 0.6904, -0.4231, 0.921, 0.3851, 0.05829, 0.8865, 0.2919, 0.359, 0.3976, 0.1187, 0.9098, 0.4537, 0.8819, 0.128, 0.3947, 0.8301, 0.3939, 0.392, 0.8882, -0.2397, 0.3947, 0.8301, 0.3939, 0.3756, 0.9161, 0.1405, 0.392, 0.8882, -0.2397, 0.392, 0.8882, -0.2397, 0.5119, 0.4831, -0.7103, 0.4537, 0.8819, 0.128, 0.5119, 0.4831, -0.7103, 0.02855, 0.9787, -0.2033, 0.2753, 0.9414, 0.1947, 0.9616, 0.2399, -0.1331, 0.5435, 0.837, -0.06289, 0.392, 0.8882, -0.2397, 0.392, 0.8882, -0.2397, 0.5435, 0.837, -0.06289, 0.1244, 0.5411, -0.8317, 0.5435, 0.837, -0.06289, 0.9616, 0.2399, -0.1331, 0.9633, 0.09719, -0.2503, 0.6024, 0.7943, -0.07812, 0.9616, 0.2399, -0.1331, 0.3756, 0.9161, 0.1405, 0.2752, 0.6821, 0.6775, 0.6024, 0.7943, -0.07812, 0.3756, 0.9161, 0.1405, 0.2752, 0.6821, 0.6775, 0.908, 0.03332, 0.4176, 0.6024, 0.7943, -0.07812, 0.392, 0.8882, -0.2397, 0.3756, 0.9161, 0.1405, 0.9616, 0.2399, -0.1331, 0.3756, 0.9161, 0.1405, 0.3947, 0.8301, 0.3939, 0.4141, 0.6842, 0.6003, 0.2144, 0.6705, 0.7103, 0.3947, 0.8301, 0.3939, 0.4537, 0.8819, 0.128, 0.3134, 0.6648, 0.6782, 0.4537, 0.8819, 0.128, 0.4739, 0.876, 0.08954, 0.2753, 0.9414, 0.1947, 0.4739, 0.876, 0.08954, 0.5119, 0.4831, -0.7103, 0.4739, 0.876, 0.08954, 0.4537, 0.8819, 0.128, 0.5119, 0.4831, -0.7103, 0.4739, 0.876, 0.08954, -0.04481, 0.7846, 0.6184, 0.3134, 0.6648, 0.6782, 0.05935, 0.8923, 0.4475, 0.2753, 0.9414, 0.1947, -0.06414, 0.9722, -0.2253, 0.2753, 0.9414, 0.1947, 0.05935, 0.8923, 0.4475, 0.4739, 0.876, 0.08954, 0.8561, 0.5055, -0.1077, 0.7365, 0.4997, -0.4559, 0.5246, 0.8403, -0.1368, 0.5246, 0.8403, -0.1368, 0.7365, 0.4997, -0.4559, 0.3332, 0.7441, -0.579, 0.5246, 0.8403, -0.1368, 0.528, 0.8473, -0.05763, 0.8561, 0.5055, -0.1077, 0.528, 0.8473, -0.05763, 0.5246, 0.8403, -0.1368, 0.4333, 0.8906, -0.1382, 0.7544, 0.3124, -0.5774, -0.3124, 0.7544, -0.5773, 0.6248, 0.7202, 0.3016, 0.6247, 0.7202, -0.3016, -0.3124, 0.7544, 0.5773, 0.7543, 0.3124, 0.5774, -0.3124, 0.7544, -0.5773, -0.3124, 0.7544, 0.5773, 0.6247, 0.7202, -0.3016, 0.7543, 0.3124, 0.5774, 0.06778, 0.9511, -0.3013, 0.6247, 0.7202, -0.3016, 0.6247, 0.7202, -0.3016, 0.6248, 0.7202, 0.3016, -0.3124, 0.7544, -0.5773, 0.6248, 0.7202, 0.3016, 0.06779, 0.9511, 0.3013, 0.7544, 0.3124, -0.5774, -0.2455, 0.7787, -0.5774, -0.2455, 0.7787, 0.5773, 0.6852, 0.6631, -0.3014, 0.6852, 0.6631, -0.3014, 0.6851, 0.6632, 0.3015, -0.2455, 0.7787, -0.5774, -0.2455, 0.7787, -0.5774, 0.6851, 0.6632, 0.3015, 0.7787, 0.2455, -0.5773, 0.7543, 0.3125, -0.5773, 0.06759, 0.9511, 0.3015, 0.7543, 0.3125, 0.5773, 0.7543, 0.3125, 0.5773, 0.06757, 0.9511, -0.3015, 0.6246, 0.7204, -0.3014, 0.6245, 0.7205, 0.3013, 0.06759, 0.9511, 0.3015, 0.7543, 0.3125, -0.5773, 0.6246, 0.7204, -0.3014, -0.3125, 0.7544, 0.5773, 0.7543, 0.3125, 0.5773, 0.06759, 0.9511, 0.3015, 0.06757, 0.9511, -0.3015, 0.7543, 0.3125, 0.5773, -0.3125, 0.7543, -0.5774, 0.6245, 0.7205, 0.3013, 0.7543, 0.3125, -0.5773, 0.1789, 0.98, 0.08766, 0.1956, 0.7635, 0.6154, 0.4632, 0.8202, 0.3357, 0.4632, 0.8202, 0.3357, 0.2679, 0.9279, -0.2592, 0.1789, 0.98, 0.08766, 0.4632, 0.8202, 0.3357, 0.1956, 0.7635, 0.6154, 0.1357, 0.5448, 0.8275, 0.1966, 0.8119, 0.5497, 0.1724, 0.9253, 0.3377, 0.1941, 0.9724, 0.1293, 0.0497, 0.9109, 0.4096, 0.1966, 0.8119, 0.5497, 0.1941, 0.9724, 0.1293, 0.1941, 0.9724, 0.1293, 0.1334, 0.9905, 0.03318, 0.0497, 0.9109, 0.4096, 0.2999, 0.9462, 0.1215, -0.1221, 0.9921, 0.02939, 0.1857, 0.9813, 0.05145, 0.1334, 0.9905, 0.03318, -0.3771, 0.9148, 0.1447, 0.0497, 0.9109, 0.4096, 0.1857, 0.9813, 0.05145, 0.1334, 0.9905, 0.03318, 0.1941, 0.9724, 0.1293, 0.2999, 0.9462, 0.1215, 0.1857, 0.9813, 0.05145, 0.1941, 0.9724, 0.1293, 0.1857, 0.9813, 0.05145, -0.1221, 0.9921, 0.02939, -0.493, 0.867, -0.07293, -0.4411, 0.8566, -0.2677, -0.1221, 0.9921, 0.02939, 0.2999, 0.9462, 0.1215, 0.2999, 0.9462, 0.1215, 0.4014, 0.9155, 0.02843, -0.4411, 0.8566, -0.2677, 0.4014, 0.9155, 0.02843, 0.2999, 0.9462, 0.1215, 0.1842, 0.9127, 0.3647, 0.7831, 0.4046, -0.4724, 0.7707, 0.6249, -0.1246, 0.839, -0.1126, 0.5324, 0.7707, 0.6249, -0.1246, 0.7831, 0.4046, -0.4724, 0.4128, 0.9095, 0.0485, 0.4128, 0.9095, 0.0485, 0.4101, 0.8954, 0.1735, 0.7707, 0.6249, -0.1246, 0.4128, 0.9095, 0.0485, 0.7831, 0.4046, -0.4724, 0.8071, 0.2665, -0.5269, 0.8071, 0.2665, -0.5269, 0.245, 0.9311, -0.2701, 0.4128, 0.9095, 0.0485, 0.612, 0.7877, -0.07067, 0.6068, 0.638, 0.4741, 0.839, -0.1126, 0.5324, 0.839, -0.1126, 0.5324, 0.7707, 0.6249, -0.1246, 0.612, 0.7877, -0.07067, 0.2903, 0.7138, 0.6374, 0.4104, 0.8738, -0.261, 0.1961, 0.9705, 0.1405, 0.1961, 0.9705, 0.1405, 0.2712, 0.6303, 0.7275, 0.2903, 0.7138, 0.6374, 0.5038, 0.8469, -0.17, 0.1961, 0.9705, 0.1405, 0.4104, 0.8738, -0.261, 0.183, 0.183, 0.9659, 0.3827, 0.0, -0.9239, 0.2402, 0.1619, 0.9571, -0.342, 0.9397, 2.181e-06, -0.3421, 0.9397, 1.979e-07, 0.4226, 0.9063, 2.202e-07, 0.4226, 0.9063, 2.202e-07, 0.4226, 0.9063, 1.914e-07, -0.342, 0.9397, 2.181e-06, 0.4226, 0.9063, 2.452e-07, 0.4226, 0.9063, 6.214e-07, 0.4226, 0.9063, 1.914e-07, 0.4226, 0.9063, 1.914e-07, 0.4226, 0.9063, 2.202e-07, 0.4226, 0.9063, 2.452e-07, 0.4226, 0.9063, 6.214e-07, 0.4226, 0.9063, 2.452e-07, 0.4227, 0.9063, 2.881e-07, 0.4227, 0.9063, 2.881e-07, 0.4226, 0.9063, 1.134e-06, 0.4226, 0.9063, 6.214e-07, 0.0, 1.163e-06, -1.0, -0.7071, 8.201e-07, -0.7071, -0.8207, 1.323e-06, -0.5713, 0.0, 1.163e-06, -1.0, 0.0, 1.163e-06, -1.0, -0.8207, 1.323e-06, -0.5713, 0.6086, 4.301e-07, -0.7935, 0.0, 1.163e-06, -1.0, -0.8207, 1.323e-06, -0.5713, 0.183, 0.183, 0.9659, 0.2402, 0.1619, 0.9571, -0.8207, -5.36e-10, 0.5713, -0.7071, 0.0, 0.7071, 0.183, 0.183, 0.9659, -0.8207, -5.36e-10, 0.5713, 0.0, -0.7071, 0.7071, 0.3827, 0.0, -0.9239, 0.183, 0.183, 0.9659, 0.183, 0.183, 0.9659, 0.0, -0.7071, 0.7071, 0.0, -0.7071, 0.7071, 0.0, -0.7071, -0.7071, 0.0, 1.163e-06, -1.0, 0.0, 1.163e-06, -1.0, 0.0, 1.163e-06, -1.0, 0.0, -0.7071, -0.7071, 0.0, -0.7071, -0.7071, 0.5774, -0.5774, 0.5773, 0.2402, 0.1619, 0.9571, 0.3827, 0.0, -0.9239, 0.3827, 0.0, -0.9239, 0.0, -0.7071, 0.7071, 0.5774, -0.5774, 0.5773, 0.0, -0.7071, -0.7071, 0.0, 1.163e-06, -1.0, 0.6086, 4.301e-07, -0.7935, 0.6086, 4.301e-07, -0.7935, 0.5774, -0.5774, -0.5773, 0.0, -0.7071, -0.7071, 0.5774, -0.5774, -0.5773, 0.6086, 4.301e-07, -0.7935, 0.2402, 0.1619, 0.9571, 0.2402, 0.1619, 0.9571, 0.5774, -0.5774, 0.5773, 0.5774, -0.5774, -0.5773, 0.5774, -0.5774, -0.5773, 0.5774, -0.5774, 0.5773, 0.0, -0.7071, 0.7071, 0.0, -0.7071, 0.7071, 0.0, -0.7071, -0.7071, 0.5774, -0.5774, -0.5773, 0.0, -0.7071, 0.7071, 0.0, -0.7071, -0.7071, 0.0, -0.7071, -0.7071, 0.0, -0.7071, -0.7071, 0.0, -0.7071, 0.7071, 0.0, -0.7071, 0.7071, 0.0, -0.7071, 0.7071, 0.183, 0.183, 0.9659, -0.7071, 0.0, 0.7071, -0.7071, 0.0, 0.7071, -0.5774, -0.5774, 0.5773, 0.0, -0.7071, 0.7071, -0.5774, -0.5774, -0.5773, -0.7071, 8.201e-07, -0.7071, 0.0, 1.163e-06, -1.0, 0.0, 1.163e-06, -1.0, 0.0, -0.7071, -0.7071, -0.5774, -0.5774, -0.5773, -0.5774, -0.5774, 0.5773, -0.7071, 0.0, 0.7071, -0.7071, 8.201e-07, -0.7071, -0.7071, 8.201e-07, -0.7071, -0.5774, -0.5774, -0.5773, -0.5774, -0.5774, 0.5773, 0.0, -0.7071, -0.7071, 0.0, -0.7071, 0.7071, -0.5774, -0.5774, 0.5773, -0.5774, -0.5774, 0.5773, -0.5774, -0.5774, -0.5773, 0.0, -0.7071, -0.7071, -0.8207, -5.36e-10, 0.5713, -0.8207, 1.323e-06, -0.5713, -0.7071, 8.201e-07, -0.7071, -0.7071, 8.201e-07, -0.7071, -0.7071, 0.0, 0.7071, -0.8207, -5.36e-10, 0.5713, -0.7071, -0.7071, -1.432e-07, -0.7072, -0.707, -1.734e-06, 0.707, -0.7072, -5.514e-07, 0.707, -0.7072, -5.514e-07, 0.7073, -0.707, -1.624e-05, -0.7071, -0.7071, -1.432e-07, 0.707, -0.7072, -5.514e-07, 0.7072, 0.707, 1.578e-07, 0.7073, 0.7069, -9.43e-06, 0.7073, 0.7069, -9.43e-06, 0.7073, -0.707, -1.624e-05, 0.707, -0.7072, -5.514e-07, -0.707, 0.7072, 1.213e-07, 0.7073, 0.7069, -9.43e-06, 0.7072, 0.707, 1.578e-07, 0.7072, 0.707, 1.578e-07, -0.707, 0.7072, -1.453e-06, -0.707, 0.7072, 1.213e-07, -0.7072, -0.707, -1.734e-06, -0.7071, -0.7071, -1.432e-07, -0.707, 0.7072, 1.213e-07, -0.707, 0.7072, 1.213e-07, -0.707, 0.7072, -1.453e-06, -0.7072, -0.707, -1.734e-06, -0.5775, -0.5773, 0.5773, -0.5775, -0.5773, -0.5773, 0.5772, -0.5774, -0.5774, 0.5772, -0.5774, -0.5774, 0.5774, -0.5773, 0.5774, -0.5775, -0.5773, 0.5773, 0.5772, -0.5774, -0.5774, 0.5775, 0.5773, -0.5773, 0.5774, 0.5774, 0.5772, 0.5774, 0.5774, 0.5772, 0.5774, -0.5773, 0.5774, 0.5772, -0.5774, -0.5774, -0.5775, -0.5773, 0.5773, 0.5774, -0.5773, 0.5774, 0.5774, 0.5774, 0.5772, 0.5774, 0.5774, 0.5772, -0.5772, 0.5775, 0.5774, -0.5775, -0.5773, 0.5773, -0.5772, 0.5775, -0.5774, 0.5775, 0.5773, -0.5773, 0.5772, -0.5774, -0.5774, 0.5772, -0.5774, -0.5774, -0.5775, -0.5773, -0.5773, -0.5772, 0.5775, -0.5774, -0.5772, 0.5775, 0.5774, 0.5774, 0.5774, 0.5772, 0.5775, 0.5773, -0.5773, 0.5775, 0.5773, -0.5773, -0.5772, 0.5775, -0.5774, -0.5772, 0.5775, 0.5774, -0.5775, -0.5773, -0.5773, -0.5775, -0.5773, 0.5773, -0.5772, 0.5775, 0.5774, -0.5772, 0.5775, 0.5774, -0.5772, 0.5775, -0.5774, -0.5775, -0.5773, -0.5773, -0.2634, 0.7419, 0.6166, -0.2123, 0.598, 0.7729, 0.2628, -0.7424, 0.6163, 0.2628, -0.7424, 0.6163, 0.2119, -0.5987, 0.7724, -0.2634, 0.7419, 0.6166, 0.2119, -0.5987, 0.7724, 0.2628, -0.7424, 0.6163, 0.2628, -0.7424, -0.6163, 0.2628, -0.7424, -0.6163, 0.212, -0.5987, -0.7724, 0.2119, -0.5987, 0.7724, 0.212, -0.5987, -0.7724, 0.2628, -0.7424, -0.6163, -0.2123, 0.598, -0.7729, -0.2123, 0.598, -0.7729, -0.2634, 0.7419, -0.6166, 0.212, -0.5987, -0.7724, -0.2634, 0.7419, -0.6166, -0.2123, 0.598, -0.7729, -0.2123, 0.598, 0.7729, -0.2123, 0.598, 0.7729, -0.2634, 0.7419, 0.6166, -0.2634, 0.7419, -0.6166, 0.2634, 0.7419, 0.6166, -0.2119, -0.5987, 0.7724, -0.2628, -0.7423, 0.6163, -0.2628, -0.7423, 0.6163, 0.2123, 0.598, 0.7729, 0.2634, 0.7419, 0.6166, -0.2119, -0.5987, 0.7724, -0.2119, -0.5987, -0.7724, -0.2628, -0.7423, -0.6163, -0.2628, -0.7423, -0.6163, -0.2628, -0.7423, 0.6163, -0.2119, -0.5987, 0.7724, -0.2119, -0.5987, -0.7724, 0.2634, 0.7419, -0.6166, 0.2123, 0.598, -0.7728, 0.2123, 0.598, -0.7728, -0.2628, -0.7423, -0.6163, -0.2119, -0.5987, -0.7724, 0.2634, 0.7419, -0.6166, 0.2634, 0.7419, 0.6166, 0.2123, 0.598, 0.7729, 0.2123, 0.598, 0.7729, 0.2123, 0.598, -0.7728, 0.2634, 0.7419, -0.6166, 0.5773, 0.5774, -0.5773, -0.5774, 0.5773, -0.5773, -0.5773, 0.5774, 0.5773, -0.5773, 0.5774, 0.5773, 0.5774, 0.5773, 0.5773, 0.5773, 0.5774, -0.5773, -0.2487, -0.5689, 0.7839, -0.288, -0.6587, 0.6951, 0.2831, 0.6337, 0.7199, 0.2831, 0.6337, 0.7199, 0.329, 0.7365, 0.5911, -0.2487, -0.5689, 0.7839, 0.5773, 0.5774, -0.5773, 0.7071, 0.0, -0.7071, -0.7071, 0.0, -0.7071, -0.7071, 0.0, -0.7071, -0.5774, 0.5773, -0.5773, 0.5773, 0.5774, -0.5773, -0.5774, 0.5773, -0.5773, -0.7071, 0.0, -0.7071, -0.7071, 0.0, 0.7071, -0.7071, 0.0, 0.7071, -0.5773, 0.5774, 0.5773, -0.5774, 0.5773, -0.5773, -0.5773, 0.5774, 0.5773, -0.7071, 0.0, 0.7071, 0.7071, 0.0, 0.7071, 0.7071, 0.0, 0.7071, 0.5774, 0.5773, 0.5773, -0.5773, 0.5774, 0.5773, 0.5774, 0.5773, 0.5773, 0.7071, 0.0, 0.7071, 0.7071, 0.0, -0.7071, 0.7071, 0.0, -0.7071, 0.5773, 0.5774, -0.5773, 0.5774, 0.5773, 0.5773, 0.6232, 0.0, -0.7821, 0.7071, 0.0, -0.7071, -0.7071, 0.0, -0.7071, -0.7071, 0.0, -0.7071, -0.8019, 0.0, -0.5974, 0.6232, 0.0, -0.7821, -0.8019, 0.0, -0.5974, -0.7071, 0.0, -0.7071, -0.7071, 0.0, 0.7071, -0.7071, 0.0, 0.7071, -0.8019, 0.0, 0.5974, -0.8019, 0.0, -0.5974, -0.8019, 0.0, 0.5974, -0.7071, 0.0, 0.7071, 0.7071, 0.0, 0.7071, 0.7071, 0.0, 0.7071, 0.6232, 0.0, 0.7821, -0.8019, 0.0, 0.5974, 0.6232, 0.0, 0.7821, 0.7071, 0.0, 0.7071, 0.7071, 0.0, -0.7071, 0.7071, 0.0, -0.7071, 0.6232, 0.0, -0.7821, 0.6232, 0.0, 0.7821, 0.3291, 0.7367, -0.5908, 0.329, 0.7365, 0.5911, 0.2831, 0.6337, 0.7199, 0.2831, 0.6337, 0.7199, 0.2831, 0.6336, -0.72, 0.3291, 0.7367, -0.5908, -0.2488, -0.569, -0.7838, 0.3291, 0.7367, -0.5908, 0.2831, 0.6336, -0.72, 0.2831, 0.6336, -0.72, -0.2878, -0.6582, -0.6956, -0.2488, -0.569, -0.7838, -0.2487, -0.5689, 0.7839, -0.2488, -0.569, -0.7838, -0.2878, -0.6582, -0.6956, -0.2878, -0.6582, -0.6956, -0.288, -0.6587, 0.6951, -0.2487, -0.5689, 0.7839, -0.2634, 0.7419, -0.6166, 0.212, -0.5987, -0.7724, 0.2628, -0.7423, -0.6163, 0.2628, -0.7423, -0.6163, -0.2123, 0.598, -0.7729, -0.2634, 0.7419, -0.6166, 0.212, -0.5987, -0.7724, 0.212, -0.5987, 0.7724, 0.2628, -0.7423, 0.6163, 0.2628, -0.7423, 0.6163, 0.2628, -0.7423, -0.6163, 0.212, -0.5987, -0.7724, 0.212, -0.5987, 0.7724, -0.2634, 0.7419, 0.6166, -0.2123, 0.598, 0.7728, -0.2123, 0.598, 0.7728, 0.2628, -0.7423, 0.6163, 0.212, -0.5987, 0.7724, -0.2634, 0.7419, 0.6166, -0.2634, 0.7419, -0.6166, -0.2123, 0.598, -0.7729, -0.2123, 0.598, -0.7729, -0.2123, 0.598, 0.7728, -0.2634, 0.7419, 0.6166, 0.2634, 0.7419, -0.6166, 0.2123, 0.598, -0.7729, -0.2628, -0.7424, -0.6163, -0.2628, -0.7424, -0.6163, -0.2119, -0.5987, -0.7724, 0.2634, 0.7419, -0.6166, -0.2119, -0.5987, -0.7724, -0.2628, -0.7424, -0.6163, -0.2628, -0.7424, 0.6163, -0.2628, -0.7424, 0.6163, -0.2119, -0.5987, 0.7724, -0.2119, -0.5987, -0.7724, -0.2119, -0.5987, 0.7724, -0.2628, -0.7424, 0.6163, 0.2123, 0.598, 0.7729, 0.2123, 0.598, 0.7729, 0.2634, 0.7419, 0.6166, -0.2119, -0.5987, 0.7724, 0.2634, 0.7419, 0.6166, 0.2123, 0.598, 0.7729, 0.2123, 0.598, -0.7729, 0.2123, 0.598, -0.7729, 0.2634, 0.7419, -0.6166, 0.2634, 0.7419, 0.6166, 0.5773, 0.5774, 0.5773, 0.5774, 0.5773, -0.5773, -0.5773, 0.5774, -0.5773, -0.5773, 0.5774, -0.5773, -0.5774, 0.5773, 0.5773, 0.5773, 0.5774, 0.5773, -0.2487, -0.5689, -0.7839, 0.329, 0.7365, -0.5911, 0.2831, 0.6337, -0.7199, 0.2831, 0.6337, -0.7199, -0.2879, -0.6587, -0.6951, -0.2487, -0.5689, -0.7839, 0.5773, 0.5774, 0.5773, -0.5774, 0.5773, 0.5773, -0.7071, 0.0, 0.7071, -0.7071, 0.0, 0.7071, 0.7071, 2.218e-08, 0.7071, 0.5773, 0.5774, 0.5773, -0.5774, 0.5773, 0.5773, -0.5773, 0.5774, -0.5773, -0.7071, 6.889e-07, -0.7071, -0.7071, 6.889e-07, -0.7071, -0.7071, 0.0, 0.7071, -0.5774, 0.5773, 0.5773, -0.5773, 0.5774, -0.5773, 0.5774, 0.5773, -0.5773, 0.7071, 7.15e-07, -0.7071, 0.7071, 7.15e-07, -0.7071, -0.7071, 6.889e-07, -0.7071, -0.5773, 0.5774, -0.5773, 0.5774, 0.5773, -0.5773, 0.5773, 0.5774, 0.5773, 0.7071, 2.218e-08, 0.7071, 0.7071, 2.218e-08, 0.7071, 0.7071, 7.15e-07, -0.7071, 0.5774, 0.5773, -0.5773, 0.6232, -1.614e-06, 0.7821, -0.8019, -1.352e-06, 0.5974, -0.7071, -2.003e-07, 0.7071, -0.7071, -2.003e-07, 0.7071, 0.7071, 0.0, 0.7071, 0.6232, -1.614e-06, 0.7821, -0.8019, -1.352e-06, 0.5974, -0.8019, 0.0, -0.5974, -0.7071, -2.526e-08, -0.7071, -0.7071, -2.526e-08, -0.7071, -0.7071, -2.003e-07, 0.7071, -0.8019, -1.352e-06, 0.5974, -0.8019, 0.0, -0.5974, 0.6232, 0.0, -0.7821, 0.7071, 0.0, -0.7071, 0.7071, 0.0, -0.7071, -0.7071, -2.526e-08, -0.7071, -0.8019, 0.0, -0.5974, 0.6232, 0.0, -0.7821, 0.6232, -1.614e-06, 0.7821, 0.7071, 0.0, 0.7071, 0.7071, 0.0, 0.7071, 0.7071, 0.0, -0.7071, 0.6232, 0.0, -0.7821, 0.3291, 0.7367, 0.5908, 0.2831, 0.6336, 0.72, 0.2831, 0.6337, -0.7199, 0.2831, 0.6337, -0.7199, 0.329, 0.7365, -0.5911, 0.3291, 0.7367, 0.5908, -0.2488, -0.569, 0.7838, -0.2878, -0.6582, 0.6956, 0.2831, 0.6336, 0.72, 0.2831, 0.6336, 0.72, 0.3291, 0.7367, 0.5908, -0.2488, -0.569, 0.7838, -0.2487, -0.5689, -0.7839, -0.2879, -0.6587, -0.6951, -0.2878, -0.6582, 0.6956, -0.2878, -0.6582, 0.6956, -0.2488, -0.569, 0.7838, -0.2487, -0.5689, -0.7839, -0.7401, -0.3453, 0.5771, -0.7399, -0.3453, -0.5773, 0.3453, -0.7399, -0.5774, 0.3453, -0.7399, -0.5774, 0.3453, -0.7399, 0.5774, -0.7401, -0.3453, 0.5771, 0.3453, -0.7399, -0.5774, 0.7399, 0.3453, -0.5773, 0.7399, 0.3453, 0.5773, 0.7399, 0.3453, 0.5773, 0.3453, -0.7399, 0.5774, 0.3453, -0.7399, -0.5774, -0.7401, -0.3453, 0.5771, 0.3453, -0.7399, 0.5774, 0.7399, 0.3453, 0.5773, 0.7399, 0.3453, 0.5773, -0.3452, 0.7399, 0.5774, -0.7401, -0.3453, 0.5771, -0.3452, 0.7399, -0.5774, 0.7399, 0.3453, -0.5773, 0.3453, -0.7399, -0.5774, 0.3453, -0.7399, -0.5774, -0.7399, -0.3453, -0.5773, -0.3452, 0.7399, -0.5774, -0.7399, -0.3453, -0.5773, -0.7401, -0.3453, 0.5771, -0.3452, 0.7399, 0.5774, -0.3452, 0.7399, 0.5774, -0.3452, 0.7399, -0.5774, -0.7399, -0.3453, -0.5773, -0.9397, -0.342, -1.506e-05, -0.4226, -0.9063, -2.481e-05, -0.4228, -0.9062, -1.584e-05, -0.4228, -0.9062, -1.584e-05, -0.9397, -0.3419, -4.294e-06, -0.9397, -0.342, -1.506e-05, -0.4226, -0.9063, -2.483e-05, -0.4228, -0.9062, -1.584e-05, -0.4226, -0.9063, -2.481e-05, -0.4226, -0.9063, -2.481e-05, -0.4226, -0.9063, -2.478e-05, -0.4226, -0.9063, -2.483e-05, -0.9397, -0.3419, -4.294e-06, -0.3421, 0.9397, 1.979e-07, -0.342, 0.9397, 2.181e-06, -0.342, 0.9397, 2.181e-06, -0.9397, -0.342, -1.506e-05, -0.9397, -0.3419, -4.294e-06, 0.7399, 0.3453, -0.5773, -0.3452, 0.7399, -0.5774, -0.3452, 0.7399, 0.5774, -0.3452, 0.7399, 0.5774, 0.7399, 0.3453, 0.5773, 0.7399, 0.3453, -0.5773, 0.1191, 0.913, 0.3901, -0.1384, 0.9062, 0.3996, 0.4403, 0.7042, 0.557, 0.1984, 0.9791, 0.04384])] * 3)])

# ---- objects
ob_lamp_001 = bpy.data.objects.new('Lamp.001', light_lamp_001)
ob_paris_marketstall1_veggies_003_instance_0 = bpy.data.objects.new('Paris_MarketStall1_Veggies_003 Instance_0', me_paris_marketstall1_veggies_003_instance_0)
ob_lamp = bpy.data.objects.new('Lamp', light_lamp)
ob_camera = bpy.data.objects.new('Camera', cam_camera)

# ---- transforms, parenting, visibility, modifiers, constraints
ob_lamp_001.location = (-2.433, 1.005, 2.412)
ob_lamp_001.rotation_euler = (0.6503, 0.05522, 1.866)
ob_lamp_001.lock_rotations_4d = False
ob_lamp_001.empty_display_type = 'ARROWS'
ob_lamp_001.color = (0.0, 0.0, 0.0, 0.0)
ob_lamp_001.lineart.crease_threshold = 0.0
ob_paris_marketstall1_veggies_003_instance_0.location = (0.0, 0.0, 0.0)
ob_paris_marketstall1_veggies_003_instance_0.rotation_euler = (1.571, -0.0, 0.0)
ob_paris_marketstall1_veggies_003_instance_0.lineart.crease_threshold = 0.0
ob_lamp.location = (4.076, 1.005, 5.904)
ob_lamp.rotation_euler = (0.6503, 0.05522, 1.866)
ob_lamp.lock_rotations_4d = False
ob_lamp.empty_display_type = 'ARROWS'
ob_lamp.color = (0.0, 0.0, 0.0, 0.0)
ob_lamp.lineart.crease_threshold = 0.0
ob_camera.location = (7.481, -6.508, 5.344)
ob_camera.rotation_euler = (1.109, 0.0, 0.8149)
ob_camera.lock_rotations_4d = False
ob_camera.empty_display_type = 'ARROWS'
ob_camera.color = (0.0, 0.0, 0.0, 0.0)
ob_camera.display_type = 'WIRE'
ob_camera.lineart.crease_threshold = 0.0

# ---- collection membership
col_collection_1.objects.link(ob_lamp_001)
col_collection_1.objects.link(ob_paris_marketstall1_veggies_003_instance_0)
col_collection_1.objects.link(ob_lamp)
col_collection_1.objects.link(ob_camera)

# ---- scene / render settings (as saved in the file)
scene.camera = ob_camera
scene.frame_start = 1; scene.frame_end = 250; scene.frame_set(1)
scene.render.engine = 'BLENDER_EEVEE_NEXT'
scene.render.resolution_percentage = 50
scene.render.dither_intensity = 0.0
scene.cycles.use_denoising = False
scene.cycles.samples = 128
scene.cycles.sampling_pattern = 'TABULATED_SOBOL'
scene.cycles.use_adaptive_sampling = False
scene.cycles.use_light_tree = False
scene.cycles.blur_glossy = 0.0
scene.cycles.sample_clamp_indirect = 0.0
scene.view_settings.view_transform = 'Standard'
bpy.context.view_layer.update()
